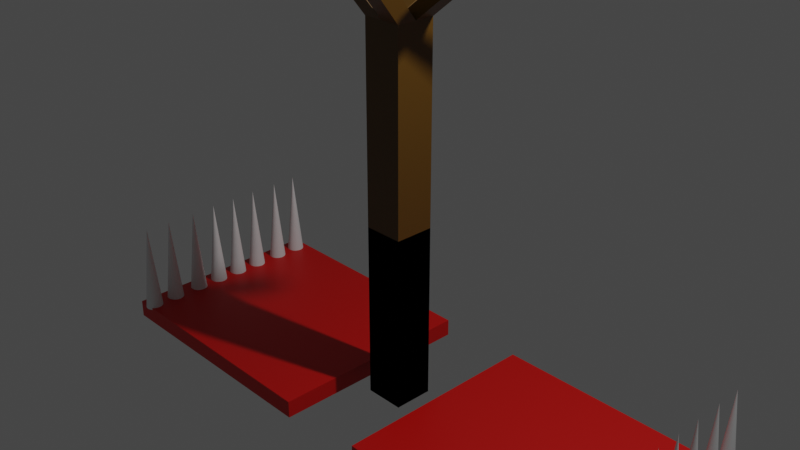 # Source: monster_tree.blend  (saved by Blender 2.91.10; exported with 4.5.12 LTS)
import bpy
from mathutils import Matrix  # noqa: F401  (used for matrix-valued properties, if any)

bpy.ops.wm.read_factory_settings(use_empty=True)
scene = bpy.context.scene
scene.name = 'Scene'

# ---- collections
col_collection = bpy.data.collections.new('Collection'); scene.collection.children.link(col_collection)

# ---- materials (node trees are filled in below, after node groups)
mat_material = bpy.data.materials.new('Material')
mat_material.alpha_threshold = 0.0
mat_material.use_transparent_shadow = False
mat_material.line_color = (0.0, 0.0, 0.0, 1.0)
mat_material_001 = bpy.data.materials.new('Material.001')
mat_material_001.use_transparent_shadow = False

# ---- material node trees
mat_material.use_nodes = True; mat_material.node_tree.nodes.clear()
_N = mat_material.node_tree.nodes; _L = mat_material.node_tree.links
n0 = _N.new('ShaderNodeOutputMaterial'); n0.name = 'Material Output'; n0.location = (300, 300)
n1 = _N.new('ShaderNodeBsdfPrincipled'); n1.name = 'Principled BSDF'; n1.location = (10, 300)
n1.distribution = 'GGX'
n1.subsurface_method = 'BURLEY'
n1.inputs[0].default_value = (0.1043, 0.04883, 0.004377, 1.0)
n1.inputs[2].default_value = 0.4
n1.inputs[3].default_value = 1.45
n1.inputs[27].default_value = (0.0, 0.0, 0.0, 1.0)
n1.inputs[28].default_value = 1.0
_L.new(n1.outputs[0], n0.inputs[0])
n0.is_active_output = True
mat_material_001.use_nodes = True; mat_material_001.node_tree.nodes.clear()
_N = mat_material_001.node_tree.nodes; _L = mat_material_001.node_tree.links
n0 = _N.new('ShaderNodeBsdfPrincipled'); n0.name = 'Principled BSDF'; n0.location = (10, 300)
n0.distribution = 'GGX'
n0.subsurface_method = 'BURLEY'
n0.inputs[0].default_value = (0.6146, 0.001951, 0.0, 1.0)
n0.inputs[3].default_value = 1.45
n0.inputs[27].default_value = (0.0, 0.0, 0.0, 1.0)
n0.inputs[28].default_value = 1.0
n1 = _N.new('ShaderNodeOutputMaterial'); n1.name = 'Material Output'; n1.location = (300, 300)
_L.new(n0.outputs[0], n1.inputs[0])
n1.is_active_output = True

# ---- world
world_world = bpy.data.worlds.new('World'); scene.world = world_world
world_world.use_nodes = True; world_world.node_tree.nodes.clear()
_N = world_world.node_tree.nodes; _L = world_world.node_tree.links
n0 = _N.new('ShaderNodeOutputWorld'); n0.name = 'World Output'; n0.location = (300, 300)
n1 = _N.new('ShaderNodeBackground'); n1.name = 'Background'; n1.location = (10, 300)
n1.inputs[0].default_value = (0.05088, 0.05088, 0.05088, 1.0)
_L.new(n1.outputs[0], n0.inputs[0])
n0.is_active_output = True
world_world.color = (0.05088, 0.05088, 0.05088)
world_world.use_sun_shadow = False
world_world.sun_shadow_jitter_overblur = 0.0

# ---- cameras
cam_camera = bpy.data.cameras.new('Camera')
cam_camera.clip_end = 100.0
cam_camera.ortho_scale = 7.314

# ---- lights
light_light = bpy.data.lights.new('Light', 'POINT')
light_light.transmission_factor = 0.0
light_light.energy = 1000.0
light_light.shadow_soft_size = 0.1
light_light.shadow_maximum_resolution = 0.006
light_light.use_absolute_resolution = True

# ---- meshes
me_cube = bpy.data.meshes.new('Cube')
me_cube.from_pydata([(1.0, 1.0, 1.0), (1.0, 1.0, -1.0), (1.0, -1.0, 1.0), (1.0, -1.0, -1.0), (-1.0, 1.0, 1.0), (-1.0, 1.0, -1.0), (-1.0, -1.0, 1.0), (-1.0, -1.0, -1.0), (-1.0, 0.0, -1.0), (1.0, 0.0, 1.0), (-1.0, 0.0, 1.0), (1.0, 0.0, -1.0), (0.0, 1.0, -1.0), (0.0, -1.0, 1.0), (0.0, -1.0, -1.0), (0.0, 1.0, 1.0), (0.4966, 1.0, -0.04802), (0.0, 0.0, 1.0), (2.071, -3.523, 1.395), (6.995, 1.207, 1.595), (1.071, -3.523, 1.395), (6.551, 1.207, 1.595), (6.551, 1.707, 1.595), (0.0, 0.5, -1.0), (0.0, 0.5, 1.0), (6.551, 0.7069, 1.595), (-1.77, 4.635, 1.177), (1.0, 0.5, 1.0), (-1.0, 0.5, -1.0), (-0.7704, 4.635, 1.177), (-2.468, -2.531, 1.387), (1.0, 0.5, -1.0), (-1.0, 0.5, 1.0), (-2.468, -1.531, 1.387), (2.071, -3.967, 1.395), (1.903, -3.971, 1.333), (0.903, -3.971, 1.333), (1.071, -3.967, 1.395), (6.995, 1.707, 1.595), (6.997, 1.647, 1.545), (6.997, 0.6472, 1.545), (6.995, 0.7069, 1.595), (-1.77, 5.079, 1.177), (-1.678, 5.08, 1.156), (-0.6781, 5.08, 1.156), (-0.7704, 5.079, 1.177), (-2.912, -2.531, 1.387), (-2.919, -2.191, 1.301), (-2.919, -1.191, 1.301), (-2.912, -1.531, 1.387), (6.997, 1.147, 1.545), (0.4966, -1.0, -1.0), (0.4966, 1.0, 1.0), (0.4966, 0.0, 1.0), (0.4966, 1.0, -1.0), (0.4966, -1.0, 1.0), (0.4966, 0.0, -1.0), (1.568, -3.523, 1.395), (0.4966, 0.5, -1.0), (1.568, -3.967, 1.395), (1.4, -3.971, 1.333), (-1.0, -0.5, -1.0), (1.0, -0.5, 1.0), (-1.0, -0.5, 1.0), (1.0, -0.5, -1.0), (1.0, 1.0, -0.04802), (0.0, -0.5, 1.0), (-2.468, -2.031, 1.387), (-2.912, -2.031, 1.387), (-2.919, -1.691, 1.301), (1.0, 0.5, -0.04802), (-0.5, 1.0, -1.0), (-0.5, -1.0, 1.0), (-1.0, 1.0, -0.04802), (-0.5, -1.0, -1.0), (-0.5, 1.0, 1.0), (-0.5, 0.0, 1.0), (-0.5, 0.5, -1.0), (-1.27, 4.635, 1.177), (-1.27, 5.079, 1.177), (-1.178, 5.08, 1.156), (-0.5, 1.0, -0.04802), (-0.8789, -5.182, 1.552), (-1.375, -5.182, 1.552), (-1.543, -5.186, 1.49), (-1.047, -5.186, 1.49), (4.441, -6.016, 1.4), (4.609, -6.013, 1.462), (3.938, -6.016, 1.4), (4.106, -6.013, 1.462), (9.291, 3.282, 1.731), (9.293, 3.223, 1.681), (9.291, 3.782, 1.731), (9.293, 3.723, 1.681), (9.869, -1.209, 1.736), (9.872, -1.268, 1.686), (9.872, -1.768, 1.686), (9.869, -1.709, 1.736), (-4.748, -3.772, 1.671), (-4.748, -4.272, 1.671), (-5.192, -4.272, 1.671), (-5.192, -3.772, 1.671), (-3.686, -0.542, 1.515), (-3.686, -0.04198, 1.515), (-3.242, -0.04198, 1.515), (-3.242, -0.542, 1.515), (-3.333, 5.816, 1.395), (-3.333, 6.26, 1.395), (-2.833, 5.816, 1.395), (-2.833, 6.26, 1.395), (1.159, 4.266, 1.69), (1.659, 4.266, 1.69), (1.159, 4.711, 1.69), (1.659, 4.711, 1.69), (-1.0, -0.5, -1.0), (-1.0, -1.0, -1.0), (0.4966, -1.0, -1.0), (1.0, -1.0, -1.0), (-1.0, 0.5, -1.0), (-1.0, 0.0, -1.0), (1.0, -0.5, -1.0), (1.0, 0.0, -1.0), (-0.5, -1.0, -1.0), (0.0, -1.0, -1.0), (0.4966, 0.0, -1.0), (0.0, 0.5, -1.0), (0.4966, 0.5, -1.0), (-0.5, 0.5, -1.0), (0.0, 1.0, -0.04802), (0.4966, 0.5, -0.04802), (0.0, 0.5, -0.04802), (-0.5, 0.5, -0.04802), (-1.0, 0.5, -0.04802), (1.0, 0.0, -0.04802), (0.4966, 0.0, -0.04802), (-1.0, -0.5, -0.04802), (-1.0, -1.0, -0.04802), (0.4966, -1.0, -0.04802), (1.0, -1.0, -0.04802), (-1.0, 0.5, -0.04802), (-1.0, 0.0, -0.04802), (1.0, -0.5, -0.04802), (1.0, 0.0, -0.04802), (-0.5, 0.0, -0.04802), (-0.5, -1.0, -0.04802), (0.0, -1.0, -0.04802), (0.4966, 0.0, -0.04802), (0.0, 0.0, -0.04802), (0.0, 0.5, -0.04802), (0.0, -0.5, -0.04802), (0.4966, 0.5, -0.04802), (-0.5, 0.5, -0.04802), (0.4966, -0.5, -0.04802), (-0.5, -0.5, -0.04802)], [], [(17, 76, 10, 48, 49, 33), (74, 72, 6, 7), (28, 32, 4, 5), (23, 58, 126, 125), (64, 62, 2, 3), (54, 52, 0, 1), (31, 27, 9, 11), (122, 115, 136, 144), (61, 63, 10, 8), (76, 17, 29, 78), (17, 53, 9, 40, 41, 25), (56, 11, 121, 124), (71, 75, 15, 12), (61, 8, 119, 114), (51, 55, 13, 14), (17, 66, 13, 36, 37, 20), (55, 2, 35, 60), (53, 17, 20, 57), (19, 21, 25, 41), (57, 20, 37, 59), (27, 0, 39, 50), (4, 32, 10, 26, 42, 43), (24, 17, 25, 21), (0, 52, 15, 22, 38, 39), (75, 4, 43, 80), (17, 24, 15, 44, 45, 29), (6, 72, 13, 30, 46, 47), (42, 26, 106, 107), (63, 6, 47, 69), (50, 39, 93, 91), (46, 30, 99, 100), (66, 17, 33, 67), (60, 59, 82, 85), (40, 50, 95, 96), (79, 45, 44, 80), (68, 49, 48, 69), (2, 62, 9, 18, 34, 35), (15, 24, 21, 22), (9, 27, 50, 40), (38, 22, 21, 19), (11, 56, 134, 133), (114, 119, 140, 135), (1, 0, 27, 31), (8, 10, 32, 28), (115, 114, 135, 136), (59, 60, 88, 89), (18, 57, 59, 34), (9, 53, 57, 18), (13, 55, 60, 36), (3, 2, 55, 51), (74, 7, 115, 122), (12, 15, 52, 54), (3, 51, 116, 117), (11, 64, 120, 121), (46, 68, 69, 47), (13, 66, 67, 30), (67, 33, 104, 105), (10, 63, 69, 48), (7, 61, 114, 115), (7, 6, 63, 61), (11, 9, 62, 64), (14, 74, 122, 123), (51, 14, 123, 116), (5, 71, 81, 73), (42, 79, 80, 43), (78, 29, 111, 110), (15, 75, 80, 44), (58, 56, 124, 126), (5, 4, 75, 71), (8, 28, 118, 119), (10, 76, 78, 26), (14, 13, 72, 74), (82, 83, 84, 85), (36, 60, 85, 84), (59, 37, 83, 82), (37, 36, 84, 83), (87, 89, 88, 86), (60, 35, 86, 88), (34, 59, 89, 87), (35, 34, 87, 86), (92, 90, 91, 93), (38, 19, 90, 92), (19, 50, 91, 90), (39, 38, 92, 93), (94, 97, 96, 95), (19, 41, 97, 94), (50, 19, 94, 95), (41, 40, 96, 97), (98, 101, 100, 99), (30, 67, 98, 99), (67, 68, 101, 98), (68, 46, 100, 101), (104, 103, 102, 105), (33, 49, 103, 104), (68, 67, 105, 102), (49, 68, 102, 103), (109, 107, 106, 108), (26, 78, 108, 106), (78, 79, 109, 108), (79, 42, 107, 109), (113, 112, 110, 111), (29, 45, 113, 111), (79, 78, 110, 112), (45, 79, 112, 113), (28, 5, 73, 132), (54, 1, 65, 16), (126, 124, 146, 150), (123, 122, 144, 145), (31, 11, 133, 70), (124, 121, 142, 146), (56, 58, 129, 134), (71, 12, 128, 81), (12, 54, 16, 128), (118, 127, 151, 139), (121, 120, 141, 142), (77, 23, 125, 127), (28, 77, 127, 118), (64, 3, 117, 120), (129, 70, 133, 134), (81, 128, 130, 131), (16, 65, 70, 129), (128, 16, 129, 130), (73, 81, 131, 132), (152, 141, 138, 137), (151, 148, 147, 143), (153, 149, 145, 144), (148, 150, 146, 147), (149, 152, 137, 145), (147, 146, 152, 149), (143, 147, 149, 153), (146, 142, 141, 152), (140, 143, 153, 135), (135, 153, 144, 136), (139, 151, 143, 140), (117, 116, 137, 138), (120, 117, 138, 141), (116, 123, 145, 137), (58, 23, 130, 129), (127, 125, 148, 151), (119, 118, 139, 140), (1, 31, 70, 65), (23, 77, 131, 130), (125, 126, 150, 148), (77, 28, 132, 131)])
_uv = me_cube.uv_layers.new(name='UVMap')
_uv.uv.foreach_set('vector', [0.75, 0.625, 0.8125, 0.625, 0.875, 0.625, 0.875, 0.625, 0.8055, 0.625, 0.75, 0.625, 0.375, 0.9375, 0.625, 0.9375, 0.625, 1.0, 0.375, 1.0, 0.375, 0.1875, 0.625, 0.1875, 0.625, 0.25, 0.375, 0.25, 0.25, 0.5625, 0.3121, 0.5625, 0.3121, 0.5625, 0.25, 0.5625, 0.375, 0.6875, 0.625, 0.6875, 0.625, 0.75, 0.375, 0.75, 0.375, 0.4371, 0.625, 0.4371, 0.625, 0.5, 0.375, 0.5, 0.375, 0.5625, 0.625, 0.5625, 0.625, 0.625, 0.375, 0.625, 0.375, 0.9375, 0.375, 1.0, 0.375, 1.0, 0.375, 0.9375, 0.375, 0.0625, 0.625, 0.0625, 0.625, 0.125, 0.375, 0.125, 0.8125, 0.625, 0.75, 0.625, 0.75, 0.625, 0.8125, 0.625, 0.75, 0.625, 0.6879, 0.625, 0.625, 0.625, 0.625, 0.625, 0.6945, 0.625, 0.75, 0.625, 0.3121, 0.625, 0.375, 0.625, 0.375, 0.625, 0.3121, 0.625, 0.375, 0.3125, 0.625, 0.3125, 0.625, 0.375, 0.375, 0.375, 0.375, 0.0625, 0.375, 0.125, 0.375, 0.125, 0.375, 0.0625, 0.375, 0.8129, 0.625, 0.8129, 0.625, 0.875, 0.375, 0.875, 0.75, 0.625, 0.75, 0.6875, 0.75, 0.75, 0.75, 0.75, 0.75, 0.6805, 0.75, 0.625, 0.625, 0.8129, 0.625, 0.75, 0.625, 0.75, 0.625, 0.8129, 0.6879, 0.625, 0.75, 0.625, 0.75, 0.625, 0.6879, 0.625, 0.6945, 0.5625, 0.75, 0.5625, 0.75, 0.625, 0.6945, 0.625, 0.6879, 0.625, 0.75, 0.625, 0.75, 0.6805, 0.6879, 0.6805, 0.625, 0.5625, 0.625, 0.5, 0.625, 0.5, 0.625, 0.5625, 0.625, 0.25, 0.625, 0.1875, 0.625, 0.125, 0.625, 0.125, 0.625, 0.1805, 0.625, 0.25, 0.75, 0.5625, 0.75, 0.625, 0.75, 0.625, 0.75, 0.5625, 0.625, 0.5, 0.625, 0.4371, 0.625, 0.375, 0.625, 0.375, 0.625, 0.4305, 0.625, 0.5, 0.625, 0.3125, 0.625, 0.25, 0.625, 0.25, 0.625, 0.3125, 0.75, 0.625, 0.75, 0.5625, 0.75, 0.5, 0.75, 0.5, 0.75, 0.5695, 0.75, 0.625, 0.625, 1.0, 0.625, 0.9375, 0.625, 0.875, 0.625, 0.875, 0.625, 0.9305, 0.625, 1.0, 0.625, 0.1805, 0.625, 0.125, 0.625, 0.125, 0.625, 0.1805, 0.625, 0.0625, 0.625, 0.0, 0.625, 0.0, 0.625, 0.0625, 0.625, 0.5625, 0.625, 0.5, 0.625, 0.5, 0.625, 0.5625, 0.625, 0.9305, 0.625, 0.875, 0.625, 0.875, 0.625, 0.9305, 0.75, 0.6875, 0.75, 0.625, 0.75, 0.625, 0.75, 0.6875, 0.625, 0.8129, 0.625, 0.8129, 0.625, 0.8129, 0.625, 0.8129, 0.625, 0.625, 0.625, 0.5625, 0.625, 0.5625, 0.625, 0.625, 0.625, 0.3125, 0.625, 0.375, 0.625, 0.375, 0.625, 0.3125, 0.625, 0.0625, 0.625, 0.125, 0.625, 0.125, 0.625, 0.0625, 0.625, 0.75, 0.625, 0.6875, 0.625, 0.625, 0.625, 0.625, 0.625, 0.6805, 0.625, 0.75, 0.75, 0.5, 0.75, 0.5625, 0.75, 0.5625, 0.75, 0.5, 0.625, 0.625, 0.625, 0.5625, 0.625, 0.5625, 0.625, 0.625, 0.6945, 0.5, 0.75, 0.5, 0.75, 0.5625, 0.6945, 0.5625, 0.375, 0.625, 0.3121, 0.625, 0.3121, 0.625, 0.375, 0.625, 0.375, 0.0625, 0.375, 0.125, 0.375, 0.125, 0.375, 0.0625, 0.375, 0.5, 0.625, 0.5, 0.625, 0.5625, 0.375, 0.5625, 0.375, 0.125, 0.625, 0.125, 0.625, 0.1875, 0.375, 0.1875, 0.375, 0.0, 0.375, 0.0625, 0.375, 0.0625, 0.375, 0.0, 0.625, 0.8129, 0.625, 0.8129, 0.625, 0.8129, 0.625, 0.8129, 0.625, 0.625, 0.6879, 0.625, 0.6879, 0.6805, 0.625, 0.6805, 0.625, 0.625, 0.6879, 0.625, 0.6879, 0.625, 0.625, 0.625, 0.625, 0.875, 0.625, 0.8129, 0.625, 0.8129, 0.625, 0.875, 0.375, 0.75, 0.625, 0.75, 0.625, 0.8129, 0.375, 0.8129, 0.375, 0.9375, 0.375, 1.0, 0.375, 1.0, 0.375, 0.9375, 0.375, 0.375, 0.625, 0.375, 0.625, 0.4371, 0.375, 0.4371, 0.375, 0.75, 0.375, 0.8129, 0.375, 0.8129, 0.375, 0.75, 0.375, 0.625, 0.375, 0.6875, 0.375, 0.6875, 0.375, 0.625, 0.625, 0.0, 0.625, 0.0625, 0.625, 0.0625, 0.625, 0.0, 0.75, 0.75, 0.75, 0.6875, 0.75, 0.6875, 0.75, 0.75, 0.75, 0.6875, 0.75, 0.625, 0.75, 0.625, 0.75, 0.6875, 0.625, 0.125, 0.625, 0.0625, 0.625, 0.0625, 0.625, 0.125, 0.375, 0.0, 0.375, 0.0625, 0.375, 0.0625, 0.375, 0.0, 0.375, 0.0, 0.625, 0.0, 0.625, 0.0625, 0.375, 0.0625, 0.375, 0.625, 0.625, 0.625, 0.625, 0.6875, 0.375, 0.6875, 0.375, 0.875, 0.375, 0.9375, 0.375, 0.9375, 0.375, 0.875, 0.375, 0.8129, 0.375, 0.875, 0.375, 0.875, 0.375, 0.8129, 0.375, 0.25, 0.375, 0.3125, 0.375, 0.3125, 0.375, 0.25, 0.625, 0.25, 0.625, 0.3125, 0.625, 0.3125, 0.625, 0.25, 0.8125, 0.625, 0.75, 0.625, 0.75, 0.625, 0.8125, 0.625, 0.625, 0.375, 0.625, 0.3125, 0.625, 0.3125, 0.625, 0.375, 0.3121, 0.5625, 0.3121, 0.625, 0.3121, 0.625, 0.3121, 0.5625, 0.375, 0.25, 0.625, 0.25, 0.625, 0.3125, 0.375, 0.3125, 0.375, 0.125, 0.375, 0.1875, 0.375, 0.1875, 0.375, 0.125, 0.875, 0.625, 0.8125, 0.625, 0.8125, 0.625, 0.875, 0.625, 0.375, 0.875, 0.625, 0.875, 0.625, 0.9375, 0.375, 0.9375, 0.625, 0.8129, 0.625, 0.875, 0.625, 0.875, 0.625, 0.8129, 0.625, 0.875, 0.625, 0.8129, 0.625, 0.8129, 0.625, 0.875, 0.6879, 0.6805, 0.75, 0.6805, 0.75, 0.6805, 0.6879, 0.6805, 0.75, 0.6805, 0.75, 0.75, 0.75, 0.75, 0.75, 0.6805, 0.625, 0.75, 0.625, 0.8129, 0.625, 0.8129, 0.625, 0.75, 0.625, 0.8129, 0.625, 0.75, 0.625, 0.75, 0.625, 0.8129, 0.625, 0.6805, 0.6879, 0.6805, 0.6879, 0.6805, 0.625, 0.6805, 0.625, 0.75, 0.625, 0.6805, 0.625, 0.6805, 0.625, 0.75, 0.6945, 0.5, 0.6945, 0.5625, 0.625, 0.5625, 0.625, 0.5, 0.6945, 0.5, 0.6945, 0.5625, 0.6945, 0.5625, 0.6945, 0.5, 0.6945, 0.5625, 0.625, 0.5625, 0.625, 0.5625, 0.6945, 0.5625, 0.625, 0.5, 0.625, 0.4305, 0.625, 0.4305, 0.625, 0.5, 0.6945, 0.5625, 0.6945, 0.625, 0.625, 0.625, 0.625, 0.5625, 0.6945, 0.5625, 0.6945, 0.625, 0.6945, 0.625, 0.6945, 0.5625, 0.625, 0.5625, 0.6945, 0.5625, 0.6945, 0.5625, 0.625, 0.5625, 0.6945, 0.625, 0.625, 0.625, 0.625, 0.625, 0.6945, 0.625, 0.75, 0.6875, 0.8055, 0.6875, 0.8055, 0.75, 0.75, 0.75, 0.75, 0.75, 0.75, 0.6875, 0.75, 0.6875, 0.75, 0.75, 0.75, 0.6875, 0.8055, 0.6875, 0.8055, 0.6875, 0.75, 0.6875, 0.625, 0.0625, 0.625, 0.0, 0.625, 0.0, 0.625, 0.0625, 0.75, 0.625, 0.8055, 0.625, 0.8055, 0.6875, 0.75, 0.6875, 0.75, 0.625, 0.8055, 0.625, 0.8055, 0.625, 0.75, 0.625, 0.8055, 0.6875, 0.75, 0.6875, 0.75, 0.6875, 0.8055, 0.6875, 0.625, 0.125, 0.625, 0.0625, 0.625, 0.0625, 0.625, 0.125, 0.8125, 0.5695, 0.875, 0.5695, 0.875, 0.625, 0.8125, 0.625, 0.875, 0.625, 0.8125, 0.625, 0.8125, 0.625, 0.875, 0.625, 0.8125, 0.625, 0.8125, 0.5695, 0.8125, 0.5695, 0.8125, 0.625, 0.625, 0.3125, 0.625, 0.25, 0.625, 0.25, 0.625, 0.3125, 0.75, 0.5695, 0.8125, 0.5695, 0.8125, 0.625, 0.75, 0.625, 0.75, 0.625, 0.75, 0.5695, 0.75, 0.5695, 0.75, 0.625, 0.8125, 0.5695, 0.8125, 0.625, 0.8125, 0.625, 0.8125, 0.5695, 0.625, 0.375, 0.625, 0.3125, 0.625, 0.3125, 0.625, 0.375, 0.375, 0.1875, 0.375, 0.25, 0.375, 0.25, 0.375, 0.1875, 0.375, 0.4371, 0.375, 0.5, 0.375, 0.5, 0.375, 0.4371, 0.3121, 0.5625, 0.3121, 0.625, 0.3121, 0.625, 0.3121, 0.5625, 0.375, 0.875, 0.375, 0.9375, 0.375, 0.9375, 0.375, 0.875, 0.375, 0.5625, 0.375, 0.625, 0.375, 0.625, 0.375, 0.5625, 0.3121, 0.625, 0.375, 0.625, 0.375, 0.625, 0.3121, 0.625, 0.3121, 0.625, 0.3121, 0.5625, 0.3121, 0.5625, 0.3121, 0.625, 0.375, 0.3125, 0.375, 0.375, 0.375, 0.375, 0.375, 0.3125, 0.375, 0.375, 0.375, 0.4371, 0.375, 0.4371, 0.375, 0.375, 0.125, 0.5625, 0.1875, 0.5625, 0.1875, 0.5625, 0.125, 0.5625, 0.375, 0.625, 0.375, 0.6875, 0.375, 0.6875, 0.375, 0.625, 0.1875, 0.5625, 0.25, 0.5625, 0.25, 0.5625, 0.1875, 0.5625, 0.125, 0.5625, 0.1875, 0.5625, 0.1875, 0.5625, 0.125, 0.5625, 0.375, 0.6875, 0.375, 0.75, 0.375, 0.75, 0.375, 0.6875, 0.3121, 0.5625, 0.375, 0.5625, 0.375, 0.625, 0.3121, 0.625, 0.1875, 0.5, 0.25, 0.5, 0.25, 0.5625, 0.1875, 0.5625, 0.3121, 0.5, 0.375, 0.5, 0.375, 0.5625, 0.3121, 0.5625, 0.25, 0.5, 0.3121, 0.5, 0.3121, 0.5625, 0.25, 0.5625, 0.125, 0.5, 0.1875, 0.5, 0.1875, 0.5625, 0.125, 0.5625, 0.3121, 0.6875, 0.375, 0.6875, 0.375, 0.75, 0.3121, 0.75, 0.1875, 0.5625, 0.25, 0.5625, 0.25, 0.625, 0.1875, 0.625, 0.1875, 0.6875, 0.25, 0.6875, 0.25, 0.75, 0.1875, 0.75, 0.25, 0.5625, 0.3121, 0.5625, 0.3121, 0.625, 0.25, 0.625, 0.25, 0.6875, 0.3121, 0.6875, 0.3121, 0.75, 0.25, 0.75, 0.25, 0.625, 0.3121, 0.625, 0.3121, 0.6875, 0.25, 0.6875, 0.1875, 0.625, 0.25, 0.625, 0.25, 0.6875, 0.1875, 0.6875, 0.3121, 0.625, 0.375, 0.625, 0.375, 0.6875, 0.3121, 0.6875, 0.125, 0.625, 0.1875, 0.625, 0.1875, 0.6875, 0.125, 0.6875, 0.125, 0.6875, 0.1875, 0.6875, 0.1875, 0.75, 0.125, 0.75, 0.125, 0.5625, 0.1875, 0.5625, 0.1875, 0.625, 0.125, 0.625, 0.375, 0.75, 0.375, 0.8129, 0.375, 0.8129, 0.375, 0.75, 0.375, 0.6875, 0.375, 0.75, 0.375, 0.75, 0.375, 0.6875, 0.375, 0.8129, 0.375, 0.875, 0.375, 0.875, 0.375, 0.8129, 0.3121, 0.5625, 0.25, 0.5625, 0.25, 0.5625, 0.3121, 0.5625, 0.1875, 0.5625, 0.25, 0.5625, 0.25, 0.5625, 0.1875, 0.5625, 0.375, 0.125, 0.375, 0.1875, 0.375, 0.1875, 0.375, 0.125, 0.375, 0.5, 0.375, 0.5625, 0.375, 0.5625, 0.375, 0.5, 0.25, 0.5625, 0.1875, 0.5625, 0.1875, 0.5625, 0.25, 0.5625, 0.25, 0.5625, 0.3121, 0.5625, 0.3121, 0.5625, 0.25, 0.5625, 0.1875, 0.5625, 0.125, 0.5625, 0.125, 0.5625, 0.1875, 0.5625])
me_cube.materials.append(mat_material)
me_cube.use_remesh_preserve_volume = False
me_cube.use_remesh_preserve_attributes = False
me_cube.use_mirror_vertex_groups = False
me_cube.update()
me_cone = bpy.data.meshes.new('Cone')
me_cone.from_pydata([(-31.75, -1.76, -0.02973), (-31.56, -1.78, -0.02973), (-31.37, -1.837, -0.02973), (-31.2, -1.929, -0.02973), (-31.04, -2.053, -0.02973), (-30.92, -2.205, -0.02973), (-30.83, -2.378, -0.02973), (-30.77, -2.565, -0.02973), (-30.75, -2.76, -0.02973), (-30.77, -2.955, -0.02973), (-30.83, -3.143, -0.02973), (-30.92, -3.316, -0.02973), (-31.04, -3.468, -0.02973), (-31.2, -3.592, -0.02973), (-31.37, -3.684, -0.02973), (-31.56, -3.741, -0.02973), (-31.75, -3.76, -0.02973), (-31.95, -3.741, -0.02973), (-32.13, -3.684, -0.02973), (-32.31, -3.592, -0.02973), (-32.46, -3.468, -0.02973), (-32.58, -3.316, -0.02973), (-32.67, -3.143, -0.02973), (-32.73, -2.955, -0.02973), (-32.75, -2.76, -0.02973), (-32.73, -2.565, -0.02973), (-32.67, -2.378, -0.02973), (-32.58, -2.205, -0.02973), (-32.46, -2.053, -0.02973), (-32.31, -1.929, -0.02973), (-32.13, -1.837, -0.02973), (-31.95, -1.78, -0.02973), (-31.75, -2.76, 1.97)], [], [(0, 32, 1), (1, 32, 2), (2, 32, 3), (3, 32, 4), (4, 32, 5), (5, 32, 6), (6, 32, 7), (7, 32, 8), (8, 32, 9), (9, 32, 10), (10, 32, 11), (11, 32, 12), (12, 32, 13), (13, 32, 14), (14, 32, 15), (15, 32, 16), (16, 32, 17), (17, 32, 18), (18, 32, 19), (19, 32, 20), (20, 32, 21), (21, 32, 22), (22, 32, 23), (23, 32, 24), (24, 32, 25), (25, 32, 26), (26, 32, 27), (27, 32, 28), (28, 32, 29), (29, 32, 30), (0, 1, 2, 3, 4, 5, 6, 7, 8, 9, 10, 11, 12, 13, 14, 15, 16, 17, 18, 19, 20, 21, 22, 23, 24, 25, 26, 27, 28, 29, 30, 31), (30, 32, 31), (31, 32, 0)])
_uv = me_cone.uv_layers.new(name='UVMap')
_uv.uv.foreach_set('vector', [0.25, 0.49, 0.25, 0.25, 0.2968, 0.4854, 0.2968, 0.4854, 0.25, 0.25, 0.3418, 0.4717, 0.3418, 0.4717, 0.25, 0.25, 0.3833, 0.4496, 0.3833, 0.4496, 0.25, 0.25, 0.4197, 0.4197, 0.4197, 0.4197, 0.25, 0.25, 0.4496, 0.3833, 0.4496, 0.3833, 0.25, 0.25, 0.4717, 0.3418, 0.4717, 0.3418, 0.25, 0.25, 0.4854, 0.2968, 0.4854, 0.2968, 0.25, 0.25, 0.49, 0.25, 0.49, 0.25, 0.25, 0.25, 0.4854, 0.2032, 0.4854, 0.2032, 0.25, 0.25, 0.4717, 0.1582, 0.4717, 0.1582, 0.25, 0.25, 0.4496, 0.1167, 0.4496, 0.1167, 0.25, 0.25, 0.4197, 0.08029, 0.4197, 0.08029, 0.25, 0.25, 0.3833, 0.05045, 0.3833, 0.05045, 0.25, 0.25, 0.3418, 0.02827, 0.3418, 0.02827, 0.25, 0.25, 0.2968, 0.01461, 0.2968, 0.01461, 0.25, 0.25, 0.25, 0.01, 0.25, 0.01, 0.25, 0.25, 0.2032, 0.01461, 0.2032, 0.01461, 0.25, 0.25, 0.1582, 0.02827, 0.1582, 0.02827, 0.25, 0.25, 0.1167, 0.05045, 0.1167, 0.05045, 0.25, 0.25, 0.08029, 0.08029, 0.08029, 0.08029, 0.25, 0.25, 0.05045, 0.1167, 0.05045, 0.1167, 0.25, 0.25, 0.02827, 0.1582, 0.02827, 0.1582, 0.25, 0.25, 0.01461, 0.2032, 0.01461, 0.2032, 0.25, 0.25, 0.01, 0.25, 0.01, 0.25, 0.25, 0.25, 0.01461, 0.2968, 0.01461, 0.2968, 0.25, 0.25, 0.02827, 0.3418, 0.02827, 0.3418, 0.25, 0.25, 0.05045, 0.3833, 0.05045, 0.3833, 0.25, 0.25, 0.08029, 0.4197, 0.08029, 0.4197, 0.25, 0.25, 0.1167, 0.4496, 0.1167, 0.4496, 0.25, 0.25, 0.1582, 0.4717, 0.75, 0.49, 0.7968, 0.4854, 0.8418, 0.4717, 0.8833, 0.4496, 0.9197, 0.4197, 0.9496, 0.3833, 0.9717, 0.3418, 0.9854, 0.2968, 0.99, 0.25, 0.9854, 0.2032, 0.9717, 0.1582, 0.9496, 0.1167, 0.9197, 0.08029, 0.8833, 0.05045, 0.8418, 0.02827, 0.7968, 0.01461, 0.75, 0.01, 0.7032, 0.01461, 0.6582, 0.02827, 0.6167, 0.05045, 0.5803, 0.08029, 0.5504, 0.1167, 0.5283, 0.1582, 0.5146, 0.2032, 0.51, 0.25, 0.5146, 0.2968, 0.5283, 0.3418, 0.5504, 0.3833, 0.5803, 0.4197, 0.6167, 0.4496, 0.6582, 0.4717, 0.7032, 0.4854, 0.1582, 0.4717, 0.25, 0.25, 0.2032, 0.4854, 0.2032, 0.4854, 0.25, 0.25, 0.25, 0.49])
me_cone.use_remesh_fix_poles = True
me_cone.use_remesh_preserve_attributes = False
me_cone.use_mirror_vertex_groups = False
me_cone.update()
me_cone_001 = bpy.data.meshes.new('Cone.001')
me_cone_001.from_pydata([(-31.75, 1.158, -0.02973), (-31.56, 1.139, -0.02973), (-31.37, 1.082, -0.02973), (-31.2, 0.9895, -0.02973), (-31.04, 0.8651, -0.02973), (-30.92, 0.7136, -0.02973), (-30.83, 0.5407, -0.02973), (-30.77, 0.3531, -0.02973), (-30.75, 0.158, -0.02973), (-30.77, -0.03707, -0.02973), (-30.83, -0.2247, -0.02973), (-30.92, -0.3976, -0.02973), (-31.04, -0.5491, -0.02973), (-31.2, -0.6734, -0.02973), (-31.37, -0.7659, -0.02973), (-31.56, -0.8228, -0.02973), (-31.75, -0.842, -0.02973), (-31.95, -0.8228, -0.02973), (-32.13, -0.7659, -0.02973), (-32.31, -0.6734, -0.02973), (-32.46, -0.5491, -0.02973), (-32.58, -0.3975, -0.02973), (-32.67, -0.2247, -0.02973), (-32.73, -0.03707, -0.02973), (-32.75, 0.158, -0.02973), (-32.73, 0.3531, -0.02973), (-32.67, 0.5407, -0.02973), (-32.58, 0.7136, -0.02973), (-32.46, 0.8651, -0.02973), (-32.31, 0.9895, -0.02973), (-32.13, 1.082, -0.02973), (-31.95, 1.139, -0.02973), (-31.75, 0.158, 1.97)], [], [(0, 32, 1), (1, 32, 2), (2, 32, 3), (3, 32, 4), (4, 32, 5), (5, 32, 6), (6, 32, 7), (7, 32, 8), (8, 32, 9), (9, 32, 10), (10, 32, 11), (11, 32, 12), (12, 32, 13), (13, 32, 14), (14, 32, 15), (15, 32, 16), (16, 32, 17), (17, 32, 18), (18, 32, 19), (19, 32, 20), (20, 32, 21), (21, 32, 22), (22, 32, 23), (23, 32, 24), (24, 32, 25), (25, 32, 26), (26, 32, 27), (27, 32, 28), (28, 32, 29), (29, 32, 30), (0, 1, 2, 3, 4, 5, 6, 7, 8, 9, 10, 11, 12, 13, 14, 15, 16, 17, 18, 19, 20, 21, 22, 23, 24, 25, 26, 27, 28, 29, 30, 31), (30, 32, 31), (31, 32, 0)])
_uv = me_cone_001.uv_layers.new(name='UVMap')
_uv.uv.foreach_set('vector', [0.25, 0.49, 0.25, 0.25, 0.2968, 0.4854, 0.2968, 0.4854, 0.25, 0.25, 0.3418, 0.4717, 0.3418, 0.4717, 0.25, 0.25, 0.3833, 0.4496, 0.3833, 0.4496, 0.25, 0.25, 0.4197, 0.4197, 0.4197, 0.4197, 0.25, 0.25, 0.4496, 0.3833, 0.4496, 0.3833, 0.25, 0.25, 0.4717, 0.3418, 0.4717, 0.3418, 0.25, 0.25, 0.4854, 0.2968, 0.4854, 0.2968, 0.25, 0.25, 0.49, 0.25, 0.49, 0.25, 0.25, 0.25, 0.4854, 0.2032, 0.4854, 0.2032, 0.25, 0.25, 0.4717, 0.1582, 0.4717, 0.1582, 0.25, 0.25, 0.4496, 0.1167, 0.4496, 0.1167, 0.25, 0.25, 0.4197, 0.08029, 0.4197, 0.08029, 0.25, 0.25, 0.3833, 0.05045, 0.3833, 0.05045, 0.25, 0.25, 0.3418, 0.02827, 0.3418, 0.02827, 0.25, 0.25, 0.2968, 0.01461, 0.2968, 0.01461, 0.25, 0.25, 0.25, 0.01, 0.25, 0.01, 0.25, 0.25, 0.2032, 0.01461, 0.2032, 0.01461, 0.25, 0.25, 0.1582, 0.02827, 0.1582, 0.02827, 0.25, 0.25, 0.1167, 0.05045, 0.1167, 0.05045, 0.25, 0.25, 0.08029, 0.08029, 0.08029, 0.08029, 0.25, 0.25, 0.05045, 0.1167, 0.05045, 0.1167, 0.25, 0.25, 0.02827, 0.1582, 0.02827, 0.1582, 0.25, 0.25, 0.01461, 0.2032, 0.01461, 0.2032, 0.25, 0.25, 0.01, 0.25, 0.01, 0.25, 0.25, 0.25, 0.01461, 0.2968, 0.01461, 0.2968, 0.25, 0.25, 0.02827, 0.3418, 0.02827, 0.3418, 0.25, 0.25, 0.05045, 0.3833, 0.05045, 0.3833, 0.25, 0.25, 0.08029, 0.4197, 0.08029, 0.4197, 0.25, 0.25, 0.1167, 0.4496, 0.1167, 0.4496, 0.25, 0.25, 0.1582, 0.4717, 0.75, 0.49, 0.7968, 0.4854, 0.8418, 0.4717, 0.8833, 0.4496, 0.9197, 0.4197, 0.9496, 0.3833, 0.9717, 0.3418, 0.9854, 0.2968, 0.99, 0.25, 0.9854, 0.2032, 0.9717, 0.1582, 0.9496, 0.1167, 0.9197, 0.08029, 0.8833, 0.05045, 0.8418, 0.02827, 0.7968, 0.01461, 0.75, 0.01, 0.7032, 0.01461, 0.6582, 0.02827, 0.6167, 0.05045, 0.5803, 0.08029, 0.5504, 0.1167, 0.5283, 0.1582, 0.5146, 0.2032, 0.51, 0.25, 0.5146, 0.2968, 0.5283, 0.3418, 0.5504, 0.3833, 0.5803, 0.4197, 0.6167, 0.4496, 0.6582, 0.4717, 0.7032, 0.4854, 0.1582, 0.4717, 0.25, 0.25, 0.2032, 0.4854, 0.2032, 0.4854, 0.25, 0.25, 0.25, 0.49])
me_cone_001.use_remesh_fix_poles = True
me_cone_001.use_remesh_preserve_attributes = False
me_cone_001.use_mirror_vertex_groups = False
me_cone_001.update()
me_cone_003 = bpy.data.meshes.new('Cone.003')
me_cone_003.from_pydata([(-31.75, 4.03, -0.02973), (-31.56, 4.011, -0.02973), (-31.37, 3.954, -0.02973), (-31.2, 3.862, -0.02973), (-31.04, 3.737, -0.02973), (-30.92, 3.586, -0.02973), (-30.83, 3.413, -0.02973), (-30.77, 3.225, -0.02973), (-30.75, 3.03, -0.02973), (-30.77, 2.835, -0.02973), (-30.83, 2.648, -0.02973), (-30.92, 2.475, -0.02973), (-31.04, 2.323, -0.02973), (-31.2, 2.199, -0.02973), (-31.37, 2.106, -0.02973), (-31.56, 2.05, -0.02973), (-31.75, 2.03, -0.02973), (-31.95, 2.05, -0.02973), (-32.13, 2.106, -0.02973), (-32.31, 2.199, -0.02973), (-32.46, 2.323, -0.02973), (-32.58, 2.475, -0.02973), (-32.67, 2.648, -0.02973), (-32.73, 2.835, -0.02973), (-32.75, 3.03, -0.02973), (-32.73, 3.225, -0.02973), (-32.67, 3.413, -0.02973), (-32.58, 3.586, -0.02973), (-32.46, 3.737, -0.02973), (-32.31, 3.862, -0.02973), (-32.13, 3.954, -0.02973), (-31.95, 4.011, -0.02973), (-31.75, 3.03, 1.97)], [], [(0, 32, 1), (1, 32, 2), (2, 32, 3), (3, 32, 4), (4, 32, 5), (5, 32, 6), (6, 32, 7), (7, 32, 8), (8, 32, 9), (9, 32, 10), (10, 32, 11), (11, 32, 12), (12, 32, 13), (13, 32, 14), (14, 32, 15), (15, 32, 16), (16, 32, 17), (17, 32, 18), (18, 32, 19), (19, 32, 20), (20, 32, 21), (21, 32, 22), (22, 32, 23), (23, 32, 24), (24, 32, 25), (25, 32, 26), (26, 32, 27), (27, 32, 28), (28, 32, 29), (29, 32, 30), (0, 1, 2, 3, 4, 5, 6, 7, 8, 9, 10, 11, 12, 13, 14, 15, 16, 17, 18, 19, 20, 21, 22, 23, 24, 25, 26, 27, 28, 29, 30, 31), (30, 32, 31), (31, 32, 0)])
_uv = me_cone_003.uv_layers.new(name='UVMap')
_uv.uv.foreach_set('vector', [0.25, 0.49, 0.25, 0.25, 0.2968, 0.4854, 0.2968, 0.4854, 0.25, 0.25, 0.3418, 0.4717, 0.3418, 0.4717, 0.25, 0.25, 0.3833, 0.4496, 0.3833, 0.4496, 0.25, 0.25, 0.4197, 0.4197, 0.4197, 0.4197, 0.25, 0.25, 0.4496, 0.3833, 0.4496, 0.3833, 0.25, 0.25, 0.4717, 0.3418, 0.4717, 0.3418, 0.25, 0.25, 0.4854, 0.2968, 0.4854, 0.2968, 0.25, 0.25, 0.49, 0.25, 0.49, 0.25, 0.25, 0.25, 0.4854, 0.2032, 0.4854, 0.2032, 0.25, 0.25, 0.4717, 0.1582, 0.4717, 0.1582, 0.25, 0.25, 0.4496, 0.1167, 0.4496, 0.1167, 0.25, 0.25, 0.4197, 0.08029, 0.4197, 0.08029, 0.25, 0.25, 0.3833, 0.05045, 0.3833, 0.05045, 0.25, 0.25, 0.3418, 0.02827, 0.3418, 0.02827, 0.25, 0.25, 0.2968, 0.01461, 0.2968, 0.01461, 0.25, 0.25, 0.25, 0.01, 0.25, 0.01, 0.25, 0.25, 0.2032, 0.01461, 0.2032, 0.01461, 0.25, 0.25, 0.1582, 0.02827, 0.1582, 0.02827, 0.25, 0.25, 0.1167, 0.05045, 0.1167, 0.05045, 0.25, 0.25, 0.08029, 0.08029, 0.08029, 0.08029, 0.25, 0.25, 0.05045, 0.1167, 0.05045, 0.1167, 0.25, 0.25, 0.02827, 0.1582, 0.02827, 0.1582, 0.25, 0.25, 0.01461, 0.2032, 0.01461, 0.2032, 0.25, 0.25, 0.01, 0.25, 0.01, 0.25, 0.25, 0.25, 0.01461, 0.2968, 0.01461, 0.2968, 0.25, 0.25, 0.02827, 0.3418, 0.02827, 0.3418, 0.25, 0.25, 0.05045, 0.3833, 0.05045, 0.3833, 0.25, 0.25, 0.08029, 0.4197, 0.08029, 0.4197, 0.25, 0.25, 0.1167, 0.4496, 0.1167, 0.4496, 0.25, 0.25, 0.1582, 0.4717, 0.75, 0.49, 0.7968, 0.4854, 0.8418, 0.4717, 0.8833, 0.4496, 0.9197, 0.4197, 0.9496, 0.3833, 0.9717, 0.3418, 0.9854, 0.2968, 0.99, 0.25, 0.9854, 0.2032, 0.9717, 0.1582, 0.9496, 0.1167, 0.9197, 0.08029, 0.8833, 0.05045, 0.8418, 0.02827, 0.7968, 0.01461, 0.75, 0.01, 0.7032, 0.01461, 0.6582, 0.02827, 0.6167, 0.05045, 0.5803, 0.08029, 0.5504, 0.1167, 0.5283, 0.1582, 0.5146, 0.2032, 0.51, 0.25, 0.5146, 0.2968, 0.5283, 0.3418, 0.5504, 0.3833, 0.5803, 0.4197, 0.6167, 0.4496, 0.6582, 0.4717, 0.7032, 0.4854, 0.1582, 0.4717, 0.25, 0.25, 0.2032, 0.4854, 0.2032, 0.4854, 0.25, 0.25, 0.25, 0.49])
me_cone_003.use_remesh_fix_poles = True
me_cone_003.use_remesh_preserve_attributes = False
me_cone_003.use_mirror_vertex_groups = False
me_cone_003.update()
me_cone_002 = bpy.data.meshes.new('Cone.002')
me_cone_002.from_pydata([(-31.75, 6.949, -0.02973), (-31.56, 6.93, -0.02973), (-31.37, 6.873, -0.02973), (-31.2, 6.78, -0.02973), (-31.04, 6.656, -0.02973), (-30.92, 6.504, -0.02973), (-30.83, 6.331, -0.02973), (-30.77, 6.144, -0.02973), (-30.75, 5.949, -0.02973), (-30.77, 5.754, -0.02973), (-30.83, 5.566, -0.02973), (-30.92, 5.393, -0.02973), (-31.04, 5.242, -0.02973), (-31.2, 5.117, -0.02973), (-31.37, 5.025, -0.02973), (-31.56, 4.968, -0.02973), (-31.75, 4.949, -0.02973), (-31.95, 4.968, -0.02973), (-32.13, 5.025, -0.02973), (-32.31, 5.117, -0.02973), (-32.46, 5.242, -0.02973), (-32.58, 5.393, -0.02973), (-32.67, 5.566, -0.02973), (-32.73, 5.754, -0.02973), (-32.75, 5.949, -0.02973), (-32.73, 6.144, -0.02973), (-32.67, 6.331, -0.02973), (-32.58, 6.504, -0.02973), (-32.46, 6.656, -0.02973), (-32.31, 6.78, -0.02973), (-32.13, 6.873, -0.02973), (-31.95, 6.93, -0.02973), (-31.75, 5.949, 1.97)], [], [(0, 32, 1), (1, 32, 2), (2, 32, 3), (3, 32, 4), (4, 32, 5), (5, 32, 6), (6, 32, 7), (7, 32, 8), (8, 32, 9), (9, 32, 10), (10, 32, 11), (11, 32, 12), (12, 32, 13), (13, 32, 14), (14, 32, 15), (15, 32, 16), (16, 32, 17), (17, 32, 18), (18, 32, 19), (19, 32, 20), (20, 32, 21), (21, 32, 22), (22, 32, 23), (23, 32, 24), (24, 32, 25), (25, 32, 26), (26, 32, 27), (27, 32, 28), (28, 32, 29), (29, 32, 30), (0, 1, 2, 3, 4, 5, 6, 7, 8, 9, 10, 11, 12, 13, 14, 15, 16, 17, 18, 19, 20, 21, 22, 23, 24, 25, 26, 27, 28, 29, 30, 31), (30, 32, 31), (31, 32, 0)])
_uv = me_cone_002.uv_layers.new(name='UVMap')
_uv.uv.foreach_set('vector', [0.25, 0.49, 0.25, 0.25, 0.2968, 0.4854, 0.2968, 0.4854, 0.25, 0.25, 0.3418, 0.4717, 0.3418, 0.4717, 0.25, 0.25, 0.3833, 0.4496, 0.3833, 0.4496, 0.25, 0.25, 0.4197, 0.4197, 0.4197, 0.4197, 0.25, 0.25, 0.4496, 0.3833, 0.4496, 0.3833, 0.25, 0.25, 0.4717, 0.3418, 0.4717, 0.3418, 0.25, 0.25, 0.4854, 0.2968, 0.4854, 0.2968, 0.25, 0.25, 0.49, 0.25, 0.49, 0.25, 0.25, 0.25, 0.4854, 0.2032, 0.4854, 0.2032, 0.25, 0.25, 0.4717, 0.1582, 0.4717, 0.1582, 0.25, 0.25, 0.4496, 0.1167, 0.4496, 0.1167, 0.25, 0.25, 0.4197, 0.08029, 0.4197, 0.08029, 0.25, 0.25, 0.3833, 0.05045, 0.3833, 0.05045, 0.25, 0.25, 0.3418, 0.02827, 0.3418, 0.02827, 0.25, 0.25, 0.2968, 0.01461, 0.2968, 0.01461, 0.25, 0.25, 0.25, 0.01, 0.25, 0.01, 0.25, 0.25, 0.2032, 0.01461, 0.2032, 0.01461, 0.25, 0.25, 0.1582, 0.02827, 0.1582, 0.02827, 0.25, 0.25, 0.1167, 0.05045, 0.1167, 0.05045, 0.25, 0.25, 0.08029, 0.08029, 0.08029, 0.08029, 0.25, 0.25, 0.05045, 0.1167, 0.05045, 0.1167, 0.25, 0.25, 0.02827, 0.1582, 0.02827, 0.1582, 0.25, 0.25, 0.01461, 0.2032, 0.01461, 0.2032, 0.25, 0.25, 0.01, 0.25, 0.01, 0.25, 0.25, 0.25, 0.01461, 0.2968, 0.01461, 0.2968, 0.25, 0.25, 0.02827, 0.3418, 0.02827, 0.3418, 0.25, 0.25, 0.05045, 0.3833, 0.05045, 0.3833, 0.25, 0.25, 0.08029, 0.4197, 0.08029, 0.4197, 0.25, 0.25, 0.1167, 0.4496, 0.1167, 0.4496, 0.25, 0.25, 0.1582, 0.4717, 0.75, 0.49, 0.7968, 0.4854, 0.8418, 0.4717, 0.8833, 0.4496, 0.9197, 0.4197, 0.9496, 0.3833, 0.9717, 0.3418, 0.9854, 0.2968, 0.99, 0.25, 0.9854, 0.2032, 0.9717, 0.1582, 0.9496, 0.1167, 0.9197, 0.08029, 0.8833, 0.05045, 0.8418, 0.02827, 0.7968, 0.01461, 0.75, 0.01, 0.7032, 0.01461, 0.6582, 0.02827, 0.6167, 0.05045, 0.5803, 0.08029, 0.5504, 0.1167, 0.5283, 0.1582, 0.5146, 0.2032, 0.51, 0.25, 0.5146, 0.2968, 0.5283, 0.3418, 0.5504, 0.3833, 0.5803, 0.4197, 0.6167, 0.4496, 0.6582, 0.4717, 0.7032, 0.4854, 0.1582, 0.4717, 0.25, 0.25, 0.2032, 0.4854, 0.2032, 0.4854, 0.25, 0.25, 0.25, 0.49])
me_cone_002.use_remesh_fix_poles = True
me_cone_002.use_remesh_preserve_attributes = False
me_cone_002.use_mirror_vertex_groups = False
me_cone_002.update()
me_cone_005 = bpy.data.meshes.new('Cone.005')
me_cone_005.from_pydata([(-31.75, 10.28, -0.02973), (-31.56, 10.26, -0.02973), (-31.37, 10.2, -0.02973), (-31.2, 10.11, -0.02973), (-31.04, 9.986, -0.02973), (-30.92, 9.834, -0.02973), (-30.83, 9.661, -0.02973), (-30.77, 9.474, -0.02973), (-30.75, 9.279, -0.02973), (-30.77, 9.084, -0.02973), (-30.83, 8.896, -0.02973), (-30.92, 8.723, -0.02973), (-31.04, 8.572, -0.02973), (-31.2, 8.447, -0.02973), (-31.37, 8.355, -0.02973), (-31.56, 8.298, -0.02973), (-31.75, 8.279, -0.02973), (-31.95, 8.298, -0.02973), (-32.13, 8.355, -0.02973), (-32.31, 8.447, -0.02973), (-32.46, 8.572, -0.02973), (-32.58, 8.723, -0.02973), (-32.67, 8.896, -0.02973), (-32.73, 9.084, -0.02973), (-32.75, 9.279, -0.02973), (-32.73, 9.474, -0.02973), (-32.67, 9.661, -0.02973), (-32.58, 9.834, -0.02973), (-32.46, 9.986, -0.02973), (-32.31, 10.11, -0.02973), (-32.13, 10.2, -0.02973), (-31.95, 10.26, -0.02973), (-31.75, 9.279, 1.97)], [], [(0, 32, 1), (1, 32, 2), (2, 32, 3), (3, 32, 4), (4, 32, 5), (5, 32, 6), (6, 32, 7), (7, 32, 8), (8, 32, 9), (9, 32, 10), (10, 32, 11), (11, 32, 12), (12, 32, 13), (13, 32, 14), (14, 32, 15), (15, 32, 16), (16, 32, 17), (17, 32, 18), (18, 32, 19), (19, 32, 20), (20, 32, 21), (21, 32, 22), (22, 32, 23), (23, 32, 24), (24, 32, 25), (25, 32, 26), (26, 32, 27), (27, 32, 28), (28, 32, 29), (29, 32, 30), (0, 1, 2, 3, 4, 5, 6, 7, 8, 9, 10, 11, 12, 13, 14, 15, 16, 17, 18, 19, 20, 21, 22, 23, 24, 25, 26, 27, 28, 29, 30, 31), (30, 32, 31), (31, 32, 0)])
_uv = me_cone_005.uv_layers.new(name='UVMap')
_uv.uv.foreach_set('vector', [0.25, 0.49, 0.25, 0.25, 0.2968, 0.4854, 0.2968, 0.4854, 0.25, 0.25, 0.3418, 0.4717, 0.3418, 0.4717, 0.25, 0.25, 0.3833, 0.4496, 0.3833, 0.4496, 0.25, 0.25, 0.4197, 0.4197, 0.4197, 0.4197, 0.25, 0.25, 0.4496, 0.3833, 0.4496, 0.3833, 0.25, 0.25, 0.4717, 0.3418, 0.4717, 0.3418, 0.25, 0.25, 0.4854, 0.2968, 0.4854, 0.2968, 0.25, 0.25, 0.49, 0.25, 0.49, 0.25, 0.25, 0.25, 0.4854, 0.2032, 0.4854, 0.2032, 0.25, 0.25, 0.4717, 0.1582, 0.4717, 0.1582, 0.25, 0.25, 0.4496, 0.1167, 0.4496, 0.1167, 0.25, 0.25, 0.4197, 0.08029, 0.4197, 0.08029, 0.25, 0.25, 0.3833, 0.05045, 0.3833, 0.05045, 0.25, 0.25, 0.3418, 0.02827, 0.3418, 0.02827, 0.25, 0.25, 0.2968, 0.01461, 0.2968, 0.01461, 0.25, 0.25, 0.25, 0.01, 0.25, 0.01, 0.25, 0.25, 0.2032, 0.01461, 0.2032, 0.01461, 0.25, 0.25, 0.1582, 0.02827, 0.1582, 0.02827, 0.25, 0.25, 0.1167, 0.05045, 0.1167, 0.05045, 0.25, 0.25, 0.08029, 0.08029, 0.08029, 0.08029, 0.25, 0.25, 0.05045, 0.1167, 0.05045, 0.1167, 0.25, 0.25, 0.02827, 0.1582, 0.02827, 0.1582, 0.25, 0.25, 0.01461, 0.2032, 0.01461, 0.2032, 0.25, 0.25, 0.01, 0.25, 0.01, 0.25, 0.25, 0.25, 0.01461, 0.2968, 0.01461, 0.2968, 0.25, 0.25, 0.02827, 0.3418, 0.02827, 0.3418, 0.25, 0.25, 0.05045, 0.3833, 0.05045, 0.3833, 0.25, 0.25, 0.08029, 0.4197, 0.08029, 0.4197, 0.25, 0.25, 0.1167, 0.4496, 0.1167, 0.4496, 0.25, 0.25, 0.1582, 0.4717, 0.75, 0.49, 0.7968, 0.4854, 0.8418, 0.4717, 0.8833, 0.4496, 0.9197, 0.4197, 0.9496, 0.3833, 0.9717, 0.3418, 0.9854, 0.2968, 0.99, 0.25, 0.9854, 0.2032, 0.9717, 0.1582, 0.9496, 0.1167, 0.9197, 0.08029, 0.8833, 0.05045, 0.8418, 0.02827, 0.7968, 0.01461, 0.75, 0.01, 0.7032, 0.01461, 0.6582, 0.02827, 0.6167, 0.05045, 0.5803, 0.08029, 0.5504, 0.1167, 0.5283, 0.1582, 0.5146, 0.2032, 0.51, 0.25, 0.5146, 0.2968, 0.5283, 0.3418, 0.5504, 0.3833, 0.5803, 0.4197, 0.6167, 0.4496, 0.6582, 0.4717, 0.7032, 0.4854, 0.1582, 0.4717, 0.25, 0.25, 0.2032, 0.4854, 0.2032, 0.4854, 0.25, 0.25, 0.25, 0.49])
me_cone_005.use_remesh_fix_poles = True
me_cone_005.use_remesh_preserve_attributes = False
me_cone_005.use_mirror_vertex_groups = False
me_cone_005.update()
me_cone_004 = bpy.data.meshes.new('Cone.004')
me_cone_004.from_pydata([(-31.75, 13.2, -0.02973), (-31.56, 13.18, -0.02973), (-31.37, 13.12, -0.02973), (-31.2, 13.03, -0.02973), (-31.04, 12.9, -0.02973), (-30.92, 12.75, -0.02973), (-30.83, 12.58, -0.02973), (-30.77, 12.39, -0.02973), (-30.75, 12.2, -0.02973), (-30.77, 12.0, -0.02973), (-30.83, 11.81, -0.02973), (-30.92, 11.64, -0.02973), (-31.04, 11.49, -0.02973), (-31.2, 11.37, -0.02973), (-31.37, 11.27, -0.02973), (-31.56, 11.22, -0.02973), (-31.75, 11.2, -0.02973), (-31.95, 11.22, -0.02973), (-32.13, 11.27, -0.02973), (-32.31, 11.37, -0.02973), (-32.46, 11.49, -0.02973), (-32.58, 11.64, -0.02973), (-32.67, 11.81, -0.02973), (-32.73, 12.0, -0.02973), (-32.75, 12.2, -0.02973), (-32.73, 12.39, -0.02973), (-32.67, 12.58, -0.02973), (-32.58, 12.75, -0.02973), (-32.46, 12.9, -0.02973), (-32.31, 13.03, -0.02973), (-32.13, 13.12, -0.02973), (-31.95, 13.18, -0.02973), (-31.75, 12.2, 1.97)], [], [(0, 32, 1), (1, 32, 2), (2, 32, 3), (3, 32, 4), (4, 32, 5), (5, 32, 6), (6, 32, 7), (7, 32, 8), (8, 32, 9), (9, 32, 10), (10, 32, 11), (11, 32, 12), (12, 32, 13), (13, 32, 14), (14, 32, 15), (15, 32, 16), (16, 32, 17), (17, 32, 18), (18, 32, 19), (19, 32, 20), (20, 32, 21), (21, 32, 22), (22, 32, 23), (23, 32, 24), (24, 32, 25), (25, 32, 26), (26, 32, 27), (27, 32, 28), (28, 32, 29), (29, 32, 30), (0, 1, 2, 3, 4, 5, 6, 7, 8, 9, 10, 11, 12, 13, 14, 15, 16, 17, 18, 19, 20, 21, 22, 23, 24, 25, 26, 27, 28, 29, 30, 31), (30, 32, 31), (31, 32, 0)])
_uv = me_cone_004.uv_layers.new(name='UVMap')
_uv.uv.foreach_set('vector', [0.25, 0.49, 0.25, 0.25, 0.2968, 0.4854, 0.2968, 0.4854, 0.25, 0.25, 0.3418, 0.4717, 0.3418, 0.4717, 0.25, 0.25, 0.3833, 0.4496, 0.3833, 0.4496, 0.25, 0.25, 0.4197, 0.4197, 0.4197, 0.4197, 0.25, 0.25, 0.4496, 0.3833, 0.4496, 0.3833, 0.25, 0.25, 0.4717, 0.3418, 0.4717, 0.3418, 0.25, 0.25, 0.4854, 0.2968, 0.4854, 0.2968, 0.25, 0.25, 0.49, 0.25, 0.49, 0.25, 0.25, 0.25, 0.4854, 0.2032, 0.4854, 0.2032, 0.25, 0.25, 0.4717, 0.1582, 0.4717, 0.1582, 0.25, 0.25, 0.4496, 0.1167, 0.4496, 0.1167, 0.25, 0.25, 0.4197, 0.08029, 0.4197, 0.08029, 0.25, 0.25, 0.3833, 0.05045, 0.3833, 0.05045, 0.25, 0.25, 0.3418, 0.02827, 0.3418, 0.02827, 0.25, 0.25, 0.2968, 0.01461, 0.2968, 0.01461, 0.25, 0.25, 0.25, 0.01, 0.25, 0.01, 0.25, 0.25, 0.2032, 0.01461, 0.2032, 0.01461, 0.25, 0.25, 0.1582, 0.02827, 0.1582, 0.02827, 0.25, 0.25, 0.1167, 0.05045, 0.1167, 0.05045, 0.25, 0.25, 0.08029, 0.08029, 0.08029, 0.08029, 0.25, 0.25, 0.05045, 0.1167, 0.05045, 0.1167, 0.25, 0.25, 0.02827, 0.1582, 0.02827, 0.1582, 0.25, 0.25, 0.01461, 0.2032, 0.01461, 0.2032, 0.25, 0.25, 0.01, 0.25, 0.01, 0.25, 0.25, 0.25, 0.01461, 0.2968, 0.01461, 0.2968, 0.25, 0.25, 0.02827, 0.3418, 0.02827, 0.3418, 0.25, 0.25, 0.05045, 0.3833, 0.05045, 0.3833, 0.25, 0.25, 0.08029, 0.4197, 0.08029, 0.4197, 0.25, 0.25, 0.1167, 0.4496, 0.1167, 0.4496, 0.25, 0.25, 0.1582, 0.4717, 0.75, 0.49, 0.7968, 0.4854, 0.8418, 0.4717, 0.8833, 0.4496, 0.9197, 0.4197, 0.9496, 0.3833, 0.9717, 0.3418, 0.9854, 0.2968, 0.99, 0.25, 0.9854, 0.2032, 0.9717, 0.1582, 0.9496, 0.1167, 0.9197, 0.08029, 0.8833, 0.05045, 0.8418, 0.02827, 0.7968, 0.01461, 0.75, 0.01, 0.7032, 0.01461, 0.6582, 0.02827, 0.6167, 0.05045, 0.5803, 0.08029, 0.5504, 0.1167, 0.5283, 0.1582, 0.5146, 0.2032, 0.51, 0.25, 0.5146, 0.2968, 0.5283, 0.3418, 0.5504, 0.3833, 0.5803, 0.4197, 0.6167, 0.4496, 0.6582, 0.4717, 0.7032, 0.4854, 0.1582, 0.4717, 0.25, 0.25, 0.2032, 0.4854, 0.2032, 0.4854, 0.25, 0.25, 0.25, 0.49])
me_cone_004.use_remesh_fix_poles = True
me_cone_004.use_remesh_preserve_attributes = False
me_cone_004.use_mirror_vertex_groups = False
me_cone_004.update()
me_cone_007 = bpy.data.meshes.new('Cone.007')
me_cone_007.from_pydata([(-31.75, -7.955, -0.02973), (-31.56, -7.974, -0.02973), (-31.37, -8.031, -0.02973), (-31.2, -8.123, -0.02973), (-31.04, -8.248, -0.02973), (-30.92, -8.399, -0.02973), (-30.83, -8.572, -0.02973), (-30.77, -8.76, -0.02973), (-30.75, -8.955, -0.02973), (-30.77, -9.15, -0.02973), (-30.83, -9.337, -0.02973), (-30.92, -9.51, -0.02973), (-31.04, -9.662, -0.02973), (-31.2, -9.786, -0.02973), (-31.37, -9.879, -0.02973), (-31.56, -9.935, -0.02973), (-31.75, -9.955, -0.02973), (-31.95, -9.935, -0.02973), (-32.13, -9.879, -0.02973), (-32.31, -9.786, -0.02973), (-32.46, -9.662, -0.02973), (-32.58, -9.51, -0.02973), (-32.67, -9.337, -0.02973), (-32.73, -9.15, -0.02973), (-32.75, -8.955, -0.02973), (-32.73, -8.76, -0.02973), (-32.67, -8.572, -0.02973), (-32.58, -8.399, -0.02973), (-32.46, -8.248, -0.02973), (-32.31, -8.123, -0.02973), (-32.13, -8.031, -0.02973), (-31.95, -7.974, -0.02973), (-31.75, -8.955, 1.97)], [], [(0, 32, 1), (1, 32, 2), (2, 32, 3), (3, 32, 4), (4, 32, 5), (5, 32, 6), (6, 32, 7), (7, 32, 8), (8, 32, 9), (9, 32, 10), (10, 32, 11), (11, 32, 12), (12, 32, 13), (13, 32, 14), (14, 32, 15), (15, 32, 16), (16, 32, 17), (17, 32, 18), (18, 32, 19), (19, 32, 20), (20, 32, 21), (21, 32, 22), (22, 32, 23), (23, 32, 24), (24, 32, 25), (25, 32, 26), (26, 32, 27), (27, 32, 28), (28, 32, 29), (29, 32, 30), (0, 1, 2, 3, 4, 5, 6, 7, 8, 9, 10, 11, 12, 13, 14, 15, 16, 17, 18, 19, 20, 21, 22, 23, 24, 25, 26, 27, 28, 29, 30, 31), (30, 32, 31), (31, 32, 0)])
_uv = me_cone_007.uv_layers.new(name='UVMap')
_uv.uv.foreach_set('vector', [0.25, 0.49, 0.25, 0.25, 0.2968, 0.4854, 0.2968, 0.4854, 0.25, 0.25, 0.3418, 0.4717, 0.3418, 0.4717, 0.25, 0.25, 0.3833, 0.4496, 0.3833, 0.4496, 0.25, 0.25, 0.4197, 0.4197, 0.4197, 0.4197, 0.25, 0.25, 0.4496, 0.3833, 0.4496, 0.3833, 0.25, 0.25, 0.4717, 0.3418, 0.4717, 0.3418, 0.25, 0.25, 0.4854, 0.2968, 0.4854, 0.2968, 0.25, 0.25, 0.49, 0.25, 0.49, 0.25, 0.25, 0.25, 0.4854, 0.2032, 0.4854, 0.2032, 0.25, 0.25, 0.4717, 0.1582, 0.4717, 0.1582, 0.25, 0.25, 0.4496, 0.1167, 0.4496, 0.1167, 0.25, 0.25, 0.4197, 0.08029, 0.4197, 0.08029, 0.25, 0.25, 0.3833, 0.05045, 0.3833, 0.05045, 0.25, 0.25, 0.3418, 0.02827, 0.3418, 0.02827, 0.25, 0.25, 0.2968, 0.01461, 0.2968, 0.01461, 0.25, 0.25, 0.25, 0.01, 0.25, 0.01, 0.25, 0.25, 0.2032, 0.01461, 0.2032, 0.01461, 0.25, 0.25, 0.1582, 0.02827, 0.1582, 0.02827, 0.25, 0.25, 0.1167, 0.05045, 0.1167, 0.05045, 0.25, 0.25, 0.08029, 0.08029, 0.08029, 0.08029, 0.25, 0.25, 0.05045, 0.1167, 0.05045, 0.1167, 0.25, 0.25, 0.02827, 0.1582, 0.02827, 0.1582, 0.25, 0.25, 0.01461, 0.2032, 0.01461, 0.2032, 0.25, 0.25, 0.01, 0.25, 0.01, 0.25, 0.25, 0.25, 0.01461, 0.2968, 0.01461, 0.2968, 0.25, 0.25, 0.02827, 0.3418, 0.02827, 0.3418, 0.25, 0.25, 0.05045, 0.3833, 0.05045, 0.3833, 0.25, 0.25, 0.08029, 0.4197, 0.08029, 0.4197, 0.25, 0.25, 0.1167, 0.4496, 0.1167, 0.4496, 0.25, 0.25, 0.1582, 0.4717, 0.75, 0.49, 0.7968, 0.4854, 0.8418, 0.4717, 0.8833, 0.4496, 0.9197, 0.4197, 0.9496, 0.3833, 0.9717, 0.3418, 0.9854, 0.2968, 0.99, 0.25, 0.9854, 0.2032, 0.9717, 0.1582, 0.9496, 0.1167, 0.9197, 0.08029, 0.8833, 0.05045, 0.8418, 0.02827, 0.7968, 0.01461, 0.75, 0.01, 0.7032, 0.01461, 0.6582, 0.02827, 0.6167, 0.05045, 0.5803, 0.08029, 0.5504, 0.1167, 0.5283, 0.1582, 0.5146, 0.2032, 0.51, 0.25, 0.5146, 0.2968, 0.5283, 0.3418, 0.5504, 0.3833, 0.5803, 0.4197, 0.6167, 0.4496, 0.6582, 0.4717, 0.7032, 0.4854, 0.1582, 0.4717, 0.25, 0.25, 0.2032, 0.4854, 0.2032, 0.4854, 0.25, 0.25, 0.25, 0.49])
me_cone_007.use_remesh_fix_poles = True
me_cone_007.use_remesh_preserve_attributes = False
me_cone_007.use_mirror_vertex_groups = False
me_cone_007.update()
me_cone_006 = bpy.data.meshes.new('Cone.006')
me_cone_006.from_pydata([(-31.75, -5.036, -0.02973), (-31.56, -5.055, -0.02973), (-31.37, -5.112, -0.02973), (-31.2, -5.205, -0.02973), (-31.04, -5.329, -0.02973), (-30.92, -5.481, -0.02973), (-30.83, -5.654, -0.02973), (-30.77, -5.841, -0.02973), (-30.75, -6.036, -0.02973), (-30.77, -6.231, -0.02973), (-30.83, -6.419, -0.02973), (-30.92, -6.592, -0.02973), (-31.04, -6.743, -0.02973), (-31.2, -6.868, -0.02973), (-31.37, -6.96, -0.02973), (-31.56, -7.017, -0.02973), (-31.75, -7.036, -0.02973), (-31.95, -7.017, -0.02973), (-32.13, -6.96, -0.02973), (-32.31, -6.868, -0.02973), (-32.46, -6.743, -0.02973), (-32.58, -6.592, -0.02973), (-32.67, -6.419, -0.02973), (-32.73, -6.231, -0.02973), (-32.75, -6.036, -0.02973), (-32.73, -5.841, -0.02973), (-32.67, -5.654, -0.02973), (-32.58, -5.481, -0.02973), (-32.46, -5.329, -0.02973), (-32.31, -5.205, -0.02973), (-32.13, -5.112, -0.02973), (-31.95, -5.055, -0.02973), (-31.75, -6.036, 1.97)], [], [(0, 32, 1), (1, 32, 2), (2, 32, 3), (3, 32, 4), (4, 32, 5), (5, 32, 6), (6, 32, 7), (7, 32, 8), (8, 32, 9), (9, 32, 10), (10, 32, 11), (11, 32, 12), (12, 32, 13), (13, 32, 14), (14, 32, 15), (15, 32, 16), (16, 32, 17), (17, 32, 18), (18, 32, 19), (19, 32, 20), (20, 32, 21), (21, 32, 22), (22, 32, 23), (23, 32, 24), (24, 32, 25), (25, 32, 26), (26, 32, 27), (27, 32, 28), (28, 32, 29), (29, 32, 30), (0, 1, 2, 3, 4, 5, 6, 7, 8, 9, 10, 11, 12, 13, 14, 15, 16, 17, 18, 19, 20, 21, 22, 23, 24, 25, 26, 27, 28, 29, 30, 31), (30, 32, 31), (31, 32, 0)])
_uv = me_cone_006.uv_layers.new(name='UVMap')
_uv.uv.foreach_set('vector', [0.25, 0.49, 0.25, 0.25, 0.2968, 0.4854, 0.2968, 0.4854, 0.25, 0.25, 0.3418, 0.4717, 0.3418, 0.4717, 0.25, 0.25, 0.3833, 0.4496, 0.3833, 0.4496, 0.25, 0.25, 0.4197, 0.4197, 0.4197, 0.4197, 0.25, 0.25, 0.4496, 0.3833, 0.4496, 0.3833, 0.25, 0.25, 0.4717, 0.3418, 0.4717, 0.3418, 0.25, 0.25, 0.4854, 0.2968, 0.4854, 0.2968, 0.25, 0.25, 0.49, 0.25, 0.49, 0.25, 0.25, 0.25, 0.4854, 0.2032, 0.4854, 0.2032, 0.25, 0.25, 0.4717, 0.1582, 0.4717, 0.1582, 0.25, 0.25, 0.4496, 0.1167, 0.4496, 0.1167, 0.25, 0.25, 0.4197, 0.08029, 0.4197, 0.08029, 0.25, 0.25, 0.3833, 0.05045, 0.3833, 0.05045, 0.25, 0.25, 0.3418, 0.02827, 0.3418, 0.02827, 0.25, 0.25, 0.2968, 0.01461, 0.2968, 0.01461, 0.25, 0.25, 0.25, 0.01, 0.25, 0.01, 0.25, 0.25, 0.2032, 0.01461, 0.2032, 0.01461, 0.25, 0.25, 0.1582, 0.02827, 0.1582, 0.02827, 0.25, 0.25, 0.1167, 0.05045, 0.1167, 0.05045, 0.25, 0.25, 0.08029, 0.08029, 0.08029, 0.08029, 0.25, 0.25, 0.05045, 0.1167, 0.05045, 0.1167, 0.25, 0.25, 0.02827, 0.1582, 0.02827, 0.1582, 0.25, 0.25, 0.01461, 0.2032, 0.01461, 0.2032, 0.25, 0.25, 0.01, 0.25, 0.01, 0.25, 0.25, 0.25, 0.01461, 0.2968, 0.01461, 0.2968, 0.25, 0.25, 0.02827, 0.3418, 0.02827, 0.3418, 0.25, 0.25, 0.05045, 0.3833, 0.05045, 0.3833, 0.25, 0.25, 0.08029, 0.4197, 0.08029, 0.4197, 0.25, 0.25, 0.1167, 0.4496, 0.1167, 0.4496, 0.25, 0.25, 0.1582, 0.4717, 0.75, 0.49, 0.7968, 0.4854, 0.8418, 0.4717, 0.8833, 0.4496, 0.9197, 0.4197, 0.9496, 0.3833, 0.9717, 0.3418, 0.9854, 0.2968, 0.99, 0.25, 0.9854, 0.2032, 0.9717, 0.1582, 0.9496, 0.1167, 0.9197, 0.08029, 0.8833, 0.05045, 0.8418, 0.02827, 0.7968, 0.01461, 0.75, 0.01, 0.7032, 0.01461, 0.6582, 0.02827, 0.6167, 0.05045, 0.5803, 0.08029, 0.5504, 0.1167, 0.5283, 0.1582, 0.5146, 0.2032, 0.51, 0.25, 0.5146, 0.2968, 0.5283, 0.3418, 0.5504, 0.3833, 0.5803, 0.4197, 0.6167, 0.4496, 0.6582, 0.4717, 0.7032, 0.4854, 0.1582, 0.4717, 0.25, 0.25, 0.2032, 0.4854, 0.2032, 0.4854, 0.25, 0.25, 0.25, 0.49])
me_cone_006.use_remesh_fix_poles = True
me_cone_006.use_remesh_preserve_attributes = False
me_cone_006.use_mirror_vertex_groups = False
me_cone_006.update()
me_cone_015 = bpy.data.meshes.new('Cone.015')
me_cone_015.from_pydata([(32.44, -1.76, -0.02973), (32.64, -1.78, -0.02973), (32.83, -1.837, -0.02973), (33.0, -1.929, -0.02973), (33.15, -2.053, -0.02973), (33.27, -2.205, -0.02973), (33.37, -2.378, -0.02973), (33.42, -2.565, -0.02973), (33.44, -2.76, -0.02973), (33.42, -2.955, -0.02973), (33.37, -3.143, -0.02973), (33.27, -3.316, -0.02973), (33.15, -3.468, -0.02973), (33.0, -3.592, -0.02973), (32.83, -3.684, -0.02973), (32.64, -3.741, -0.02973), (32.44, -3.76, -0.02973), (32.25, -3.741, -0.02973), (32.06, -3.684, -0.02973), (31.89, -3.592, -0.02973), (31.74, -3.468, -0.02973), (31.61, -3.316, -0.02973), (31.52, -3.143, -0.02973), (31.46, -2.955, -0.02973), (31.44, -2.76, -0.02973), (31.46, -2.565, -0.02973), (31.52, -2.378, -0.02973), (31.61, -2.205, -0.02973), (31.74, -2.053, -0.02973), (31.89, -1.929, -0.02973), (32.06, -1.837, -0.02973), (32.25, -1.78, -0.02973), (32.44, -2.76, 1.97)], [], [(0, 32, 1), (1, 32, 2), (2, 32, 3), (3, 32, 4), (4, 32, 5), (5, 32, 6), (6, 32, 7), (7, 32, 8), (8, 32, 9), (9, 32, 10), (10, 32, 11), (11, 32, 12), (12, 32, 13), (13, 32, 14), (14, 32, 15), (15, 32, 16), (16, 32, 17), (17, 32, 18), (18, 32, 19), (19, 32, 20), (20, 32, 21), (21, 32, 22), (22, 32, 23), (23, 32, 24), (24, 32, 25), (25, 32, 26), (26, 32, 27), (27, 32, 28), (28, 32, 29), (29, 32, 30), (0, 1, 2, 3, 4, 5, 6, 7, 8, 9, 10, 11, 12, 13, 14, 15, 16, 17, 18, 19, 20, 21, 22, 23, 24, 25, 26, 27, 28, 29, 30, 31), (30, 32, 31), (31, 32, 0)])
_uv = me_cone_015.uv_layers.new(name='UVMap')
_uv.uv.foreach_set('vector', [0.25, 0.49, 0.25, 0.25, 0.2968, 0.4854, 0.2968, 0.4854, 0.25, 0.25, 0.3418, 0.4717, 0.3418, 0.4717, 0.25, 0.25, 0.3833, 0.4496, 0.3833, 0.4496, 0.25, 0.25, 0.4197, 0.4197, 0.4197, 0.4197, 0.25, 0.25, 0.4496, 0.3833, 0.4496, 0.3833, 0.25, 0.25, 0.4717, 0.3418, 0.4717, 0.3418, 0.25, 0.25, 0.4854, 0.2968, 0.4854, 0.2968, 0.25, 0.25, 0.49, 0.25, 0.49, 0.25, 0.25, 0.25, 0.4854, 0.2032, 0.4854, 0.2032, 0.25, 0.25, 0.4717, 0.1582, 0.4717, 0.1582, 0.25, 0.25, 0.4496, 0.1167, 0.4496, 0.1167, 0.25, 0.25, 0.4197, 0.08029, 0.4197, 0.08029, 0.25, 0.25, 0.3833, 0.05045, 0.3833, 0.05045, 0.25, 0.25, 0.3418, 0.02827, 0.3418, 0.02827, 0.25, 0.25, 0.2968, 0.01461, 0.2968, 0.01461, 0.25, 0.25, 0.25, 0.01, 0.25, 0.01, 0.25, 0.25, 0.2032, 0.01461, 0.2032, 0.01461, 0.25, 0.25, 0.1582, 0.02827, 0.1582, 0.02827, 0.25, 0.25, 0.1167, 0.05045, 0.1167, 0.05045, 0.25, 0.25, 0.08029, 0.08029, 0.08029, 0.08029, 0.25, 0.25, 0.05045, 0.1167, 0.05045, 0.1167, 0.25, 0.25, 0.02827, 0.1582, 0.02827, 0.1582, 0.25, 0.25, 0.01461, 0.2032, 0.01461, 0.2032, 0.25, 0.25, 0.01, 0.25, 0.01, 0.25, 0.25, 0.25, 0.01461, 0.2968, 0.01461, 0.2968, 0.25, 0.25, 0.02827, 0.3418, 0.02827, 0.3418, 0.25, 0.25, 0.05045, 0.3833, 0.05045, 0.3833, 0.25, 0.25, 0.08029, 0.4197, 0.08029, 0.4197, 0.25, 0.25, 0.1167, 0.4496, 0.1167, 0.4496, 0.25, 0.25, 0.1582, 0.4717, 0.75, 0.49, 0.7968, 0.4854, 0.8418, 0.4717, 0.8833, 0.4496, 0.9197, 0.4197, 0.9496, 0.3833, 0.9717, 0.3418, 0.9854, 0.2968, 0.99, 0.25, 0.9854, 0.2032, 0.9717, 0.1582, 0.9496, 0.1167, 0.9197, 0.08029, 0.8833, 0.05045, 0.8418, 0.02827, 0.7968, 0.01461, 0.75, 0.01, 0.7032, 0.01461, 0.6582, 0.02827, 0.6167, 0.05045, 0.5803, 0.08029, 0.5504, 0.1167, 0.5283, 0.1582, 0.5146, 0.2032, 0.51, 0.25, 0.5146, 0.2968, 0.5283, 0.3418, 0.5504, 0.3833, 0.5803, 0.4197, 0.6167, 0.4496, 0.6582, 0.4717, 0.7032, 0.4854, 0.1582, 0.4717, 0.25, 0.25, 0.2032, 0.4854, 0.2032, 0.4854, 0.25, 0.25, 0.25, 0.49])
me_cone_015.use_remesh_fix_poles = True
me_cone_015.use_remesh_preserve_attributes = False
me_cone_015.use_mirror_vertex_groups = False
me_cone_015.update()
me_cone_014 = bpy.data.meshes.new('Cone.014')
me_cone_014.from_pydata([(32.44, 1.158, -0.02973), (32.64, 1.139, -0.02973), (32.83, 1.082, -0.02973), (33.0, 0.9895, -0.02973), (33.15, 0.8651, -0.02973), (33.27, 0.7136, -0.02973), (33.37, 0.5407, -0.02973), (33.42, 0.3531, -0.02973), (33.44, 0.158, -0.02973), (33.42, -0.03707, -0.02973), (33.37, -0.2247, -0.02973), (33.27, -0.3976, -0.02973), (33.15, -0.5491, -0.02973), (33.0, -0.6735, -0.02973), (32.83, -0.7659, -0.02973), (32.64, -0.8228, -0.02973), (32.44, -0.842, -0.02973), (32.25, -0.8228, -0.02973), (32.06, -0.7659, -0.02973), (31.89, -0.6734, -0.02973), (31.74, -0.5491, -0.02973), (31.61, -0.3976, -0.02973), (31.52, -0.2247, -0.02973), (31.46, -0.03707, -0.02973), (31.44, 0.158, -0.02973), (31.46, 0.3531, -0.02973), (31.52, 0.5407, -0.02973), (31.61, 0.7136, -0.02973), (31.74, 0.8651, -0.02973), (31.89, 0.9895, -0.02973), (32.06, 1.082, -0.02973), (32.25, 1.139, -0.02973), (32.44, 0.158, 1.97)], [], [(0, 32, 1), (1, 32, 2), (2, 32, 3), (3, 32, 4), (4, 32, 5), (5, 32, 6), (6, 32, 7), (7, 32, 8), (8, 32, 9), (9, 32, 10), (10, 32, 11), (11, 32, 12), (12, 32, 13), (13, 32, 14), (14, 32, 15), (15, 32, 16), (16, 32, 17), (17, 32, 18), (18, 32, 19), (19, 32, 20), (20, 32, 21), (21, 32, 22), (22, 32, 23), (23, 32, 24), (24, 32, 25), (25, 32, 26), (26, 32, 27), (27, 32, 28), (28, 32, 29), (29, 32, 30), (0, 1, 2, 3, 4, 5, 6, 7, 8, 9, 10, 11, 12, 13, 14, 15, 16, 17, 18, 19, 20, 21, 22, 23, 24, 25, 26, 27, 28, 29, 30, 31), (30, 32, 31), (31, 32, 0)])
_uv = me_cone_014.uv_layers.new(name='UVMap')
_uv.uv.foreach_set('vector', [0.25, 0.49, 0.25, 0.25, 0.2968, 0.4854, 0.2968, 0.4854, 0.25, 0.25, 0.3418, 0.4717, 0.3418, 0.4717, 0.25, 0.25, 0.3833, 0.4496, 0.3833, 0.4496, 0.25, 0.25, 0.4197, 0.4197, 0.4197, 0.4197, 0.25, 0.25, 0.4496, 0.3833, 0.4496, 0.3833, 0.25, 0.25, 0.4717, 0.3418, 0.4717, 0.3418, 0.25, 0.25, 0.4854, 0.2968, 0.4854, 0.2968, 0.25, 0.25, 0.49, 0.25, 0.49, 0.25, 0.25, 0.25, 0.4854, 0.2032, 0.4854, 0.2032, 0.25, 0.25, 0.4717, 0.1582, 0.4717, 0.1582, 0.25, 0.25, 0.4496, 0.1167, 0.4496, 0.1167, 0.25, 0.25, 0.4197, 0.08029, 0.4197, 0.08029, 0.25, 0.25, 0.3833, 0.05045, 0.3833, 0.05045, 0.25, 0.25, 0.3418, 0.02827, 0.3418, 0.02827, 0.25, 0.25, 0.2968, 0.01461, 0.2968, 0.01461, 0.25, 0.25, 0.25, 0.01, 0.25, 0.01, 0.25, 0.25, 0.2032, 0.01461, 0.2032, 0.01461, 0.25, 0.25, 0.1582, 0.02827, 0.1582, 0.02827, 0.25, 0.25, 0.1167, 0.05045, 0.1167, 0.05045, 0.25, 0.25, 0.08029, 0.08029, 0.08029, 0.08029, 0.25, 0.25, 0.05045, 0.1167, 0.05045, 0.1167, 0.25, 0.25, 0.02827, 0.1582, 0.02827, 0.1582, 0.25, 0.25, 0.01461, 0.2032, 0.01461, 0.2032, 0.25, 0.25, 0.01, 0.25, 0.01, 0.25, 0.25, 0.25, 0.01461, 0.2968, 0.01461, 0.2968, 0.25, 0.25, 0.02827, 0.3418, 0.02827, 0.3418, 0.25, 0.25, 0.05045, 0.3833, 0.05045, 0.3833, 0.25, 0.25, 0.08029, 0.4197, 0.08029, 0.4197, 0.25, 0.25, 0.1167, 0.4496, 0.1167, 0.4496, 0.25, 0.25, 0.1582, 0.4717, 0.75, 0.49, 0.7968, 0.4854, 0.8418, 0.4717, 0.8833, 0.4496, 0.9197, 0.4197, 0.9496, 0.3833, 0.9717, 0.3418, 0.9854, 0.2968, 0.99, 0.25, 0.9854, 0.2032, 0.9717, 0.1582, 0.9496, 0.1167, 0.9197, 0.08029, 0.8833, 0.05045, 0.8418, 0.02827, 0.7968, 0.01461, 0.75, 0.01, 0.7032, 0.01461, 0.6582, 0.02827, 0.6167, 0.05045, 0.5803, 0.08029, 0.5504, 0.1167, 0.5283, 0.1582, 0.5146, 0.2032, 0.51, 0.25, 0.5146, 0.2968, 0.5283, 0.3418, 0.5504, 0.3833, 0.5803, 0.4197, 0.6167, 0.4496, 0.6582, 0.4717, 0.7032, 0.4854, 0.1582, 0.4717, 0.25, 0.25, 0.2032, 0.4854, 0.2032, 0.4854, 0.25, 0.25, 0.25, 0.49])
me_cone_014.use_remesh_fix_poles = True
me_cone_014.use_remesh_preserve_attributes = False
me_cone_014.use_mirror_vertex_groups = False
me_cone_014.update()
me_cone_013 = bpy.data.meshes.new('Cone.013')
me_cone_013.from_pydata([(32.44, 6.949, -0.02973), (32.64, 6.93, -0.02973), (32.83, 6.873, -0.02973), (33.0, 6.78, -0.02973), (33.15, 6.656, -0.02973), (33.27, 6.504, -0.02973), (33.37, 6.331, -0.02973), (33.42, 6.144, -0.02973), (33.44, 5.949, -0.02973), (33.42, 5.754, -0.02973), (33.37, 5.566, -0.02973), (33.27, 5.393, -0.02973), (33.15, 5.242, -0.02973), (33.0, 5.117, -0.02973), (32.83, 5.025, -0.02973), (32.64, 4.968, -0.02973), (32.44, 4.949, -0.02973), (32.25, 4.968, -0.02973), (32.06, 5.025, -0.02973), (31.89, 5.117, -0.02973), (31.74, 5.242, -0.02973), (31.61, 5.393, -0.02973), (31.52, 5.566, -0.02973), (31.46, 5.754, -0.02973), (31.44, 5.949, -0.02973), (31.46, 6.144, -0.02973), (31.52, 6.331, -0.02973), (31.61, 6.504, -0.02973), (31.74, 6.656, -0.02973), (31.89, 6.78, -0.02973), (32.06, 6.873, -0.02973), (32.25, 6.93, -0.02973), (32.44, 5.949, 1.97)], [], [(0, 32, 1), (1, 32, 2), (2, 32, 3), (3, 32, 4), (4, 32, 5), (5, 32, 6), (6, 32, 7), (7, 32, 8), (8, 32, 9), (9, 32, 10), (10, 32, 11), (11, 32, 12), (12, 32, 13), (13, 32, 14), (14, 32, 15), (15, 32, 16), (16, 32, 17), (17, 32, 18), (18, 32, 19), (19, 32, 20), (20, 32, 21), (21, 32, 22), (22, 32, 23), (23, 32, 24), (24, 32, 25), (25, 32, 26), (26, 32, 27), (27, 32, 28), (28, 32, 29), (29, 32, 30), (0, 1, 2, 3, 4, 5, 6, 7, 8, 9, 10, 11, 12, 13, 14, 15, 16, 17, 18, 19, 20, 21, 22, 23, 24, 25, 26, 27, 28, 29, 30, 31), (30, 32, 31), (31, 32, 0)])
_uv = me_cone_013.uv_layers.new(name='UVMap')
_uv.uv.foreach_set('vector', [0.25, 0.49, 0.25, 0.25, 0.2968, 0.4854, 0.2968, 0.4854, 0.25, 0.25, 0.3418, 0.4717, 0.3418, 0.4717, 0.25, 0.25, 0.3833, 0.4496, 0.3833, 0.4496, 0.25, 0.25, 0.4197, 0.4197, 0.4197, 0.4197, 0.25, 0.25, 0.4496, 0.3833, 0.4496, 0.3833, 0.25, 0.25, 0.4717, 0.3418, 0.4717, 0.3418, 0.25, 0.25, 0.4854, 0.2968, 0.4854, 0.2968, 0.25, 0.25, 0.49, 0.25, 0.49, 0.25, 0.25, 0.25, 0.4854, 0.2032, 0.4854, 0.2032, 0.25, 0.25, 0.4717, 0.1582, 0.4717, 0.1582, 0.25, 0.25, 0.4496, 0.1167, 0.4496, 0.1167, 0.25, 0.25, 0.4197, 0.08029, 0.4197, 0.08029, 0.25, 0.25, 0.3833, 0.05045, 0.3833, 0.05045, 0.25, 0.25, 0.3418, 0.02827, 0.3418, 0.02827, 0.25, 0.25, 0.2968, 0.01461, 0.2968, 0.01461, 0.25, 0.25, 0.25, 0.01, 0.25, 0.01, 0.25, 0.25, 0.2032, 0.01461, 0.2032, 0.01461, 0.25, 0.25, 0.1582, 0.02827, 0.1582, 0.02827, 0.25, 0.25, 0.1167, 0.05045, 0.1167, 0.05045, 0.25, 0.25, 0.08029, 0.08029, 0.08029, 0.08029, 0.25, 0.25, 0.05045, 0.1167, 0.05045, 0.1167, 0.25, 0.25, 0.02827, 0.1582, 0.02827, 0.1582, 0.25, 0.25, 0.01461, 0.2032, 0.01461, 0.2032, 0.25, 0.25, 0.01, 0.25, 0.01, 0.25, 0.25, 0.25, 0.01461, 0.2968, 0.01461, 0.2968, 0.25, 0.25, 0.02827, 0.3418, 0.02827, 0.3418, 0.25, 0.25, 0.05045, 0.3833, 0.05045, 0.3833, 0.25, 0.25, 0.08029, 0.4197, 0.08029, 0.4197, 0.25, 0.25, 0.1167, 0.4496, 0.1167, 0.4496, 0.25, 0.25, 0.1582, 0.4717, 0.75, 0.49, 0.7968, 0.4854, 0.8418, 0.4717, 0.8833, 0.4496, 0.9197, 0.4197, 0.9496, 0.3833, 0.9717, 0.3418, 0.9854, 0.2968, 0.99, 0.25, 0.9854, 0.2032, 0.9717, 0.1582, 0.9496, 0.1167, 0.9197, 0.08029, 0.8833, 0.05045, 0.8418, 0.02827, 0.7968, 0.01461, 0.75, 0.01, 0.7032, 0.01461, 0.6582, 0.02827, 0.6167, 0.05045, 0.5803, 0.08029, 0.5504, 0.1167, 0.5283, 0.1582, 0.5146, 0.2032, 0.51, 0.25, 0.5146, 0.2968, 0.5283, 0.3418, 0.5504, 0.3833, 0.5803, 0.4197, 0.6167, 0.4496, 0.6582, 0.4717, 0.7032, 0.4854, 0.1582, 0.4717, 0.25, 0.25, 0.2032, 0.4854, 0.2032, 0.4854, 0.25, 0.25, 0.25, 0.49])
me_cone_013.use_remesh_fix_poles = True
me_cone_013.use_remesh_preserve_attributes = False
me_cone_013.use_mirror_vertex_groups = False
me_cone_013.update()
me_cone_012 = bpy.data.meshes.new('Cone.012')
me_cone_012.from_pydata([(32.44, 4.03, -0.02973), (32.64, 4.011, -0.02973), (32.83, 3.954, -0.02973), (33.0, 3.862, -0.02973), (33.15, 3.737, -0.02973), (33.27, 3.586, -0.02973), (33.37, 3.413, -0.02973), (33.42, 3.225, -0.02973), (33.44, 3.03, -0.02973), (33.42, 2.835, -0.02973), (33.37, 2.648, -0.02973), (33.27, 2.475, -0.02973), (33.15, 2.323, -0.02973), (33.0, 2.199, -0.02973), (32.83, 2.106, -0.02973), (32.64, 2.05, -0.02973), (32.44, 2.03, -0.02973), (32.25, 2.05, -0.02973), (32.06, 2.106, -0.02973), (31.89, 2.199, -0.02973), (31.74, 2.323, -0.02973), (31.61, 2.475, -0.02973), (31.52, 2.648, -0.02973), (31.46, 2.835, -0.02973), (31.44, 3.03, -0.02973), (31.46, 3.225, -0.02973), (31.52, 3.413, -0.02973), (31.61, 3.586, -0.02973), (31.74, 3.737, -0.02973), (31.89, 3.862, -0.02973), (32.06, 3.954, -0.02973), (32.25, 4.011, -0.02973), (32.44, 3.03, 1.97)], [], [(0, 32, 1), (1, 32, 2), (2, 32, 3), (3, 32, 4), (4, 32, 5), (5, 32, 6), (6, 32, 7), (7, 32, 8), (8, 32, 9), (9, 32, 10), (10, 32, 11), (11, 32, 12), (12, 32, 13), (13, 32, 14), (14, 32, 15), (15, 32, 16), (16, 32, 17), (17, 32, 18), (18, 32, 19), (19, 32, 20), (20, 32, 21), (21, 32, 22), (22, 32, 23), (23, 32, 24), (24, 32, 25), (25, 32, 26), (26, 32, 27), (27, 32, 28), (28, 32, 29), (29, 32, 30), (0, 1, 2, 3, 4, 5, 6, 7, 8, 9, 10, 11, 12, 13, 14, 15, 16, 17, 18, 19, 20, 21, 22, 23, 24, 25, 26, 27, 28, 29, 30, 31), (30, 32, 31), (31, 32, 0)])
_uv = me_cone_012.uv_layers.new(name='UVMap')
_uv.uv.foreach_set('vector', [0.25, 0.49, 0.25, 0.25, 0.2968, 0.4854, 0.2968, 0.4854, 0.25, 0.25, 0.3418, 0.4717, 0.3418, 0.4717, 0.25, 0.25, 0.3833, 0.4496, 0.3833, 0.4496, 0.25, 0.25, 0.4197, 0.4197, 0.4197, 0.4197, 0.25, 0.25, 0.4496, 0.3833, 0.4496, 0.3833, 0.25, 0.25, 0.4717, 0.3418, 0.4717, 0.3418, 0.25, 0.25, 0.4854, 0.2968, 0.4854, 0.2968, 0.25, 0.25, 0.49, 0.25, 0.49, 0.25, 0.25, 0.25, 0.4854, 0.2032, 0.4854, 0.2032, 0.25, 0.25, 0.4717, 0.1582, 0.4717, 0.1582, 0.25, 0.25, 0.4496, 0.1167, 0.4496, 0.1167, 0.25, 0.25, 0.4197, 0.08029, 0.4197, 0.08029, 0.25, 0.25, 0.3833, 0.05045, 0.3833, 0.05045, 0.25, 0.25, 0.3418, 0.02827, 0.3418, 0.02827, 0.25, 0.25, 0.2968, 0.01461, 0.2968, 0.01461, 0.25, 0.25, 0.25, 0.01, 0.25, 0.01, 0.25, 0.25, 0.2032, 0.01461, 0.2032, 0.01461, 0.25, 0.25, 0.1582, 0.02827, 0.1582, 0.02827, 0.25, 0.25, 0.1167, 0.05045, 0.1167, 0.05045, 0.25, 0.25, 0.08029, 0.08029, 0.08029, 0.08029, 0.25, 0.25, 0.05045, 0.1167, 0.05045, 0.1167, 0.25, 0.25, 0.02827, 0.1582, 0.02827, 0.1582, 0.25, 0.25, 0.01461, 0.2032, 0.01461, 0.2032, 0.25, 0.25, 0.01, 0.25, 0.01, 0.25, 0.25, 0.25, 0.01461, 0.2968, 0.01461, 0.2968, 0.25, 0.25, 0.02827, 0.3418, 0.02827, 0.3418, 0.25, 0.25, 0.05045, 0.3833, 0.05045, 0.3833, 0.25, 0.25, 0.08029, 0.4197, 0.08029, 0.4197, 0.25, 0.25, 0.1167, 0.4496, 0.1167, 0.4496, 0.25, 0.25, 0.1582, 0.4717, 0.75, 0.49, 0.7968, 0.4854, 0.8418, 0.4717, 0.8833, 0.4496, 0.9197, 0.4197, 0.9496, 0.3833, 0.9717, 0.3418, 0.9854, 0.2968, 0.99, 0.25, 0.9854, 0.2032, 0.9717, 0.1582, 0.9496, 0.1167, 0.9197, 0.08029, 0.8833, 0.05045, 0.8418, 0.02827, 0.7968, 0.01461, 0.75, 0.01, 0.7032, 0.01461, 0.6582, 0.02827, 0.6167, 0.05045, 0.5803, 0.08029, 0.5504, 0.1167, 0.5283, 0.1582, 0.5146, 0.2032, 0.51, 0.25, 0.5146, 0.2968, 0.5283, 0.3418, 0.5504, 0.3833, 0.5803, 0.4197, 0.6167, 0.4496, 0.6582, 0.4717, 0.7032, 0.4854, 0.1582, 0.4717, 0.25, 0.25, 0.2032, 0.4854, 0.2032, 0.4854, 0.25, 0.25, 0.25, 0.49])
me_cone_012.use_remesh_fix_poles = True
me_cone_012.use_remesh_preserve_attributes = False
me_cone_012.use_mirror_vertex_groups = False
me_cone_012.update()
me_cone_011 = bpy.data.meshes.new('Cone.011')
me_cone_011.from_pydata([(32.44, 13.2, -0.02973), (32.64, 13.18, -0.02973), (32.83, 13.12, -0.02973), (33.0, 13.03, -0.02973), (33.15, 12.9, -0.02973), (33.27, 12.75, -0.02973), (33.37, 12.58, -0.02973), (33.42, 12.39, -0.02973), (33.44, 12.2, -0.02973), (33.42, 12.0, -0.02973), (33.37, 11.81, -0.02973), (33.27, 11.64, -0.02973), (33.15, 11.49, -0.02973), (33.0, 11.37, -0.02973), (32.83, 11.27, -0.02973), (32.64, 11.22, -0.02973), (32.44, 11.2, -0.02973), (32.25, 11.22, -0.02973), (32.06, 11.27, -0.02973), (31.89, 11.37, -0.02973), (31.74, 11.49, -0.02973), (31.61, 11.64, -0.02973), (31.52, 11.81, -0.02973), (31.46, 12.0, -0.02973), (31.44, 12.2, -0.02973), (31.46, 12.39, -0.02973), (31.52, 12.58, -0.02973), (31.61, 12.75, -0.02973), (31.74, 12.9, -0.02973), (31.89, 13.03, -0.02973), (32.06, 13.12, -0.02973), (32.25, 13.18, -0.02973), (32.44, 12.2, 1.97)], [], [(0, 32, 1), (1, 32, 2), (2, 32, 3), (3, 32, 4), (4, 32, 5), (5, 32, 6), (6, 32, 7), (7, 32, 8), (8, 32, 9), (9, 32, 10), (10, 32, 11), (11, 32, 12), (12, 32, 13), (13, 32, 14), (14, 32, 15), (15, 32, 16), (16, 32, 17), (17, 32, 18), (18, 32, 19), (19, 32, 20), (20, 32, 21), (21, 32, 22), (22, 32, 23), (23, 32, 24), (24, 32, 25), (25, 32, 26), (26, 32, 27), (27, 32, 28), (28, 32, 29), (29, 32, 30), (0, 1, 2, 3, 4, 5, 6, 7, 8, 9, 10, 11, 12, 13, 14, 15, 16, 17, 18, 19, 20, 21, 22, 23, 24, 25, 26, 27, 28, 29, 30, 31), (30, 32, 31), (31, 32, 0)])
_uv = me_cone_011.uv_layers.new(name='UVMap')
_uv.uv.foreach_set('vector', [0.25, 0.49, 0.25, 0.25, 0.2968, 0.4854, 0.2968, 0.4854, 0.25, 0.25, 0.3418, 0.4717, 0.3418, 0.4717, 0.25, 0.25, 0.3833, 0.4496, 0.3833, 0.4496, 0.25, 0.25, 0.4197, 0.4197, 0.4197, 0.4197, 0.25, 0.25, 0.4496, 0.3833, 0.4496, 0.3833, 0.25, 0.25, 0.4717, 0.3418, 0.4717, 0.3418, 0.25, 0.25, 0.4854, 0.2968, 0.4854, 0.2968, 0.25, 0.25, 0.49, 0.25, 0.49, 0.25, 0.25, 0.25, 0.4854, 0.2032, 0.4854, 0.2032, 0.25, 0.25, 0.4717, 0.1582, 0.4717, 0.1582, 0.25, 0.25, 0.4496, 0.1167, 0.4496, 0.1167, 0.25, 0.25, 0.4197, 0.08029, 0.4197, 0.08029, 0.25, 0.25, 0.3833, 0.05045, 0.3833, 0.05045, 0.25, 0.25, 0.3418, 0.02827, 0.3418, 0.02827, 0.25, 0.25, 0.2968, 0.01461, 0.2968, 0.01461, 0.25, 0.25, 0.25, 0.01, 0.25, 0.01, 0.25, 0.25, 0.2032, 0.01461, 0.2032, 0.01461, 0.25, 0.25, 0.1582, 0.02827, 0.1582, 0.02827, 0.25, 0.25, 0.1167, 0.05045, 0.1167, 0.05045, 0.25, 0.25, 0.08029, 0.08029, 0.08029, 0.08029, 0.25, 0.25, 0.05045, 0.1167, 0.05045, 0.1167, 0.25, 0.25, 0.02827, 0.1582, 0.02827, 0.1582, 0.25, 0.25, 0.01461, 0.2032, 0.01461, 0.2032, 0.25, 0.25, 0.01, 0.25, 0.01, 0.25, 0.25, 0.25, 0.01461, 0.2968, 0.01461, 0.2968, 0.25, 0.25, 0.02827, 0.3418, 0.02827, 0.3418, 0.25, 0.25, 0.05045, 0.3833, 0.05045, 0.3833, 0.25, 0.25, 0.08029, 0.4197, 0.08029, 0.4197, 0.25, 0.25, 0.1167, 0.4496, 0.1167, 0.4496, 0.25, 0.25, 0.1582, 0.4717, 0.75, 0.49, 0.7968, 0.4854, 0.8418, 0.4717, 0.8833, 0.4496, 0.9197, 0.4197, 0.9496, 0.3833, 0.9717, 0.3418, 0.9854, 0.2968, 0.99, 0.25, 0.9854, 0.2032, 0.9717, 0.1582, 0.9496, 0.1167, 0.9197, 0.08029, 0.8833, 0.05045, 0.8418, 0.02827, 0.7968, 0.01461, 0.75, 0.01, 0.7032, 0.01461, 0.6582, 0.02827, 0.6167, 0.05045, 0.5803, 0.08029, 0.5504, 0.1167, 0.5283, 0.1582, 0.5146, 0.2032, 0.51, 0.25, 0.5146, 0.2968, 0.5283, 0.3418, 0.5504, 0.3833, 0.5803, 0.4197, 0.6167, 0.4496, 0.6582, 0.4717, 0.7032, 0.4854, 0.1582, 0.4717, 0.25, 0.25, 0.2032, 0.4854, 0.2032, 0.4854, 0.25, 0.25, 0.25, 0.49])
me_cone_011.use_remesh_fix_poles = True
me_cone_011.use_remesh_preserve_attributes = False
me_cone_011.use_mirror_vertex_groups = False
me_cone_011.update()
me_cone_010 = bpy.data.meshes.new('Cone.010')
me_cone_010.from_pydata([(32.44, 10.28, -0.02973), (32.64, 10.26, -0.02973), (32.83, 10.2, -0.02973), (33.0, 10.11, -0.02973), (33.15, 9.986, -0.02973), (33.27, 9.834, -0.02973), (33.37, 9.661, -0.02973), (33.42, 9.474, -0.02973), (33.44, 9.279, -0.02973), (33.42, 9.084, -0.02973), (33.37, 8.896, -0.02973), (33.27, 8.723, -0.02973), (33.15, 8.572, -0.02973), (33.0, 8.447, -0.02973), (32.83, 8.355, -0.02973), (32.64, 8.298, -0.02973), (32.44, 8.279, -0.02973), (32.25, 8.298, -0.02973), (32.06, 8.355, -0.02973), (31.89, 8.447, -0.02973), (31.74, 8.572, -0.02973), (31.61, 8.723, -0.02973), (31.52, 8.896, -0.02973), (31.46, 9.084, -0.02973), (31.44, 9.279, -0.02973), (31.46, 9.474, -0.02973), (31.52, 9.661, -0.02973), (31.61, 9.834, -0.02973), (31.74, 9.986, -0.02973), (31.89, 10.11, -0.02973), (32.06, 10.2, -0.02973), (32.25, 10.26, -0.02973), (32.44, 9.279, 1.97)], [], [(0, 32, 1), (1, 32, 2), (2, 32, 3), (3, 32, 4), (4, 32, 5), (5, 32, 6), (6, 32, 7), (7, 32, 8), (8, 32, 9), (9, 32, 10), (10, 32, 11), (11, 32, 12), (12, 32, 13), (13, 32, 14), (14, 32, 15), (15, 32, 16), (16, 32, 17), (17, 32, 18), (18, 32, 19), (19, 32, 20), (20, 32, 21), (21, 32, 22), (22, 32, 23), (23, 32, 24), (24, 32, 25), (25, 32, 26), (26, 32, 27), (27, 32, 28), (28, 32, 29), (29, 32, 30), (0, 1, 2, 3, 4, 5, 6, 7, 8, 9, 10, 11, 12, 13, 14, 15, 16, 17, 18, 19, 20, 21, 22, 23, 24, 25, 26, 27, 28, 29, 30, 31), (30, 32, 31), (31, 32, 0)])
_uv = me_cone_010.uv_layers.new(name='UVMap')
_uv.uv.foreach_set('vector', [0.25, 0.49, 0.25, 0.25, 0.2968, 0.4854, 0.2968, 0.4854, 0.25, 0.25, 0.3418, 0.4717, 0.3418, 0.4717, 0.25, 0.25, 0.3833, 0.4496, 0.3833, 0.4496, 0.25, 0.25, 0.4197, 0.4197, 0.4197, 0.4197, 0.25, 0.25, 0.4496, 0.3833, 0.4496, 0.3833, 0.25, 0.25, 0.4717, 0.3418, 0.4717, 0.3418, 0.25, 0.25, 0.4854, 0.2968, 0.4854, 0.2968, 0.25, 0.25, 0.49, 0.25, 0.49, 0.25, 0.25, 0.25, 0.4854, 0.2032, 0.4854, 0.2032, 0.25, 0.25, 0.4717, 0.1582, 0.4717, 0.1582, 0.25, 0.25, 0.4496, 0.1167, 0.4496, 0.1167, 0.25, 0.25, 0.4197, 0.08029, 0.4197, 0.08029, 0.25, 0.25, 0.3833, 0.05045, 0.3833, 0.05045, 0.25, 0.25, 0.3418, 0.02827, 0.3418, 0.02827, 0.25, 0.25, 0.2968, 0.01461, 0.2968, 0.01461, 0.25, 0.25, 0.25, 0.01, 0.25, 0.01, 0.25, 0.25, 0.2032, 0.01461, 0.2032, 0.01461, 0.25, 0.25, 0.1582, 0.02827, 0.1582, 0.02827, 0.25, 0.25, 0.1167, 0.05045, 0.1167, 0.05045, 0.25, 0.25, 0.08029, 0.08029, 0.08029, 0.08029, 0.25, 0.25, 0.05045, 0.1167, 0.05045, 0.1167, 0.25, 0.25, 0.02827, 0.1582, 0.02827, 0.1582, 0.25, 0.25, 0.01461, 0.2032, 0.01461, 0.2032, 0.25, 0.25, 0.01, 0.25, 0.01, 0.25, 0.25, 0.25, 0.01461, 0.2968, 0.01461, 0.2968, 0.25, 0.25, 0.02827, 0.3418, 0.02827, 0.3418, 0.25, 0.25, 0.05045, 0.3833, 0.05045, 0.3833, 0.25, 0.25, 0.08029, 0.4197, 0.08029, 0.4197, 0.25, 0.25, 0.1167, 0.4496, 0.1167, 0.4496, 0.25, 0.25, 0.1582, 0.4717, 0.75, 0.49, 0.7968, 0.4854, 0.8418, 0.4717, 0.8833, 0.4496, 0.9197, 0.4197, 0.9496, 0.3833, 0.9717, 0.3418, 0.9854, 0.2968, 0.99, 0.25, 0.9854, 0.2032, 0.9717, 0.1582, 0.9496, 0.1167, 0.9197, 0.08029, 0.8833, 0.05045, 0.8418, 0.02827, 0.7968, 0.01461, 0.75, 0.01, 0.7032, 0.01461, 0.6582, 0.02827, 0.6167, 0.05045, 0.5803, 0.08029, 0.5504, 0.1167, 0.5283, 0.1582, 0.5146, 0.2032, 0.51, 0.25, 0.5146, 0.2968, 0.5283, 0.3418, 0.5504, 0.3833, 0.5803, 0.4197, 0.6167, 0.4496, 0.6582, 0.4717, 0.7032, 0.4854, 0.1582, 0.4717, 0.25, 0.25, 0.2032, 0.4854, 0.2032, 0.4854, 0.25, 0.25, 0.25, 0.49])
me_cone_010.use_remesh_fix_poles = True
me_cone_010.use_remesh_preserve_attributes = False
me_cone_010.use_mirror_vertex_groups = False
me_cone_010.update()
me_cone_009 = bpy.data.meshes.new('Cone.009')
me_cone_009.from_pydata([(32.44, -5.036, -0.02973), (32.64, -5.055, -0.02973), (32.83, -5.112, -0.02973), (33.0, -5.205, -0.02973), (33.15, -5.329, -0.02973), (33.27, -5.481, -0.02973), (33.37, -5.654, -0.02973), (33.42, -5.841, -0.02973), (33.44, -6.036, -0.02973), (33.42, -6.231, -0.02973), (33.37, -6.419, -0.02973), (33.27, -6.592, -0.02973), (33.15, -6.743, -0.02973), (33.0, -6.868, -0.02973), (32.83, -6.96, -0.02973), (32.64, -7.017, -0.02973), (32.44, -7.036, -0.02973), (32.25, -7.017, -0.02973), (32.06, -6.96, -0.02973), (31.89, -6.868, -0.02973), (31.74, -6.743, -0.02973), (31.61, -6.592, -0.02973), (31.52, -6.419, -0.02973), (31.46, -6.231, -0.02973), (31.44, -6.036, -0.02973), (31.46, -5.841, -0.02973), (31.52, -5.654, -0.02973), (31.61, -5.481, -0.02973), (31.74, -5.329, -0.02973), (31.89, -5.205, -0.02973), (32.06, -5.112, -0.02973), (32.25, -5.055, -0.02973), (32.44, -6.036, 1.97)], [], [(0, 32, 1), (1, 32, 2), (2, 32, 3), (3, 32, 4), (4, 32, 5), (5, 32, 6), (6, 32, 7), (7, 32, 8), (8, 32, 9), (9, 32, 10), (10, 32, 11), (11, 32, 12), (12, 32, 13), (13, 32, 14), (14, 32, 15), (15, 32, 16), (16, 32, 17), (17, 32, 18), (18, 32, 19), (19, 32, 20), (20, 32, 21), (21, 32, 22), (22, 32, 23), (23, 32, 24), (24, 32, 25), (25, 32, 26), (26, 32, 27), (27, 32, 28), (28, 32, 29), (29, 32, 30), (0, 1, 2, 3, 4, 5, 6, 7, 8, 9, 10, 11, 12, 13, 14, 15, 16, 17, 18, 19, 20, 21, 22, 23, 24, 25, 26, 27, 28, 29, 30, 31), (30, 32, 31), (31, 32, 0)])
_uv = me_cone_009.uv_layers.new(name='UVMap')
_uv.uv.foreach_set('vector', [0.25, 0.49, 0.25, 0.25, 0.2968, 0.4854, 0.2968, 0.4854, 0.25, 0.25, 0.3418, 0.4717, 0.3418, 0.4717, 0.25, 0.25, 0.3833, 0.4496, 0.3833, 0.4496, 0.25, 0.25, 0.4197, 0.4197, 0.4197, 0.4197, 0.25, 0.25, 0.4496, 0.3833, 0.4496, 0.3833, 0.25, 0.25, 0.4717, 0.3418, 0.4717, 0.3418, 0.25, 0.25, 0.4854, 0.2968, 0.4854, 0.2968, 0.25, 0.25, 0.49, 0.25, 0.49, 0.25, 0.25, 0.25, 0.4854, 0.2032, 0.4854, 0.2032, 0.25, 0.25, 0.4717, 0.1582, 0.4717, 0.1582, 0.25, 0.25, 0.4496, 0.1167, 0.4496, 0.1167, 0.25, 0.25, 0.4197, 0.08029, 0.4197, 0.08029, 0.25, 0.25, 0.3833, 0.05045, 0.3833, 0.05045, 0.25, 0.25, 0.3418, 0.02827, 0.3418, 0.02827, 0.25, 0.25, 0.2968, 0.01461, 0.2968, 0.01461, 0.25, 0.25, 0.25, 0.01, 0.25, 0.01, 0.25, 0.25, 0.2032, 0.01461, 0.2032, 0.01461, 0.25, 0.25, 0.1582, 0.02827, 0.1582, 0.02827, 0.25, 0.25, 0.1167, 0.05045, 0.1167, 0.05045, 0.25, 0.25, 0.08029, 0.08029, 0.08029, 0.08029, 0.25, 0.25, 0.05045, 0.1167, 0.05045, 0.1167, 0.25, 0.25, 0.02827, 0.1582, 0.02827, 0.1582, 0.25, 0.25, 0.01461, 0.2032, 0.01461, 0.2032, 0.25, 0.25, 0.01, 0.25, 0.01, 0.25, 0.25, 0.25, 0.01461, 0.2968, 0.01461, 0.2968, 0.25, 0.25, 0.02827, 0.3418, 0.02827, 0.3418, 0.25, 0.25, 0.05045, 0.3833, 0.05045, 0.3833, 0.25, 0.25, 0.08029, 0.4197, 0.08029, 0.4197, 0.25, 0.25, 0.1167, 0.4496, 0.1167, 0.4496, 0.25, 0.25, 0.1582, 0.4717, 0.75, 0.49, 0.7968, 0.4854, 0.8418, 0.4717, 0.8833, 0.4496, 0.9197, 0.4197, 0.9496, 0.3833, 0.9717, 0.3418, 0.9854, 0.2968, 0.99, 0.25, 0.9854, 0.2032, 0.9717, 0.1582, 0.9496, 0.1167, 0.9197, 0.08029, 0.8833, 0.05045, 0.8418, 0.02827, 0.7968, 0.01461, 0.75, 0.01, 0.7032, 0.01461, 0.6582, 0.02827, 0.6167, 0.05045, 0.5803, 0.08029, 0.5504, 0.1167, 0.5283, 0.1582, 0.5146, 0.2032, 0.51, 0.25, 0.5146, 0.2968, 0.5283, 0.3418, 0.5504, 0.3833, 0.5803, 0.4197, 0.6167, 0.4496, 0.6582, 0.4717, 0.7032, 0.4854, 0.1582, 0.4717, 0.25, 0.25, 0.2032, 0.4854, 0.2032, 0.4854, 0.25, 0.25, 0.25, 0.49])
me_cone_009.use_remesh_fix_poles = True
me_cone_009.use_remesh_preserve_attributes = False
me_cone_009.use_mirror_vertex_groups = False
me_cone_009.update()
me_cone_008 = bpy.data.meshes.new('Cone.008')
me_cone_008.from_pydata([(32.44, -7.955, -0.02973), (32.64, -7.974, -0.02973), (32.83, -8.031, -0.02973), (33.0, -8.123, -0.02973), (33.15, -8.248, -0.02973), (33.27, -8.399, -0.02973), (33.37, -8.572, -0.02973), (33.42, -8.76, -0.02973), (33.44, -8.955, -0.02973), (33.42, -9.15, -0.02973), (33.37, -9.337, -0.02973), (33.27, -9.51, -0.02973), (33.15, -9.662, -0.02973), (33.0, -9.786, -0.02973), (32.83, -9.879, -0.02973), (32.64, -9.935, -0.02973), (32.44, -9.955, -0.02973), (32.25, -9.935, -0.02973), (32.06, -9.879, -0.02973), (31.89, -9.786, -0.02973), (31.74, -9.662, -0.02973), (31.61, -9.51, -0.02973), (31.52, -9.337, -0.02973), (31.46, -9.15, -0.02973), (31.44, -8.955, -0.02973), (31.46, -8.76, -0.02973), (31.52, -8.572, -0.02973), (31.61, -8.399, -0.02973), (31.74, -8.248, -0.02973), (31.89, -8.123, -0.02973), (32.06, -8.031, -0.02973), (32.25, -7.974, -0.02973), (32.44, -8.955, 1.97)], [], [(0, 32, 1), (1, 32, 2), (2, 32, 3), (3, 32, 4), (4, 32, 5), (5, 32, 6), (6, 32, 7), (7, 32, 8), (8, 32, 9), (9, 32, 10), (10, 32, 11), (11, 32, 12), (12, 32, 13), (13, 32, 14), (14, 32, 15), (15, 32, 16), (16, 32, 17), (17, 32, 18), (18, 32, 19), (19, 32, 20), (20, 32, 21), (21, 32, 22), (22, 32, 23), (23, 32, 24), (24, 32, 25), (25, 32, 26), (26, 32, 27), (27, 32, 28), (28, 32, 29), (29, 32, 30), (0, 1, 2, 3, 4, 5, 6, 7, 8, 9, 10, 11, 12, 13, 14, 15, 16, 17, 18, 19, 20, 21, 22, 23, 24, 25, 26, 27, 28, 29, 30, 31), (30, 32, 31), (31, 32, 0)])
_uv = me_cone_008.uv_layers.new(name='UVMap')
_uv.uv.foreach_set('vector', [0.25, 0.49, 0.25, 0.25, 0.2968, 0.4854, 0.2968, 0.4854, 0.25, 0.25, 0.3418, 0.4717, 0.3418, 0.4717, 0.25, 0.25, 0.3833, 0.4496, 0.3833, 0.4496, 0.25, 0.25, 0.4197, 0.4197, 0.4197, 0.4197, 0.25, 0.25, 0.4496, 0.3833, 0.4496, 0.3833, 0.25, 0.25, 0.4717, 0.3418, 0.4717, 0.3418, 0.25, 0.25, 0.4854, 0.2968, 0.4854, 0.2968, 0.25, 0.25, 0.49, 0.25, 0.49, 0.25, 0.25, 0.25, 0.4854, 0.2032, 0.4854, 0.2032, 0.25, 0.25, 0.4717, 0.1582, 0.4717, 0.1582, 0.25, 0.25, 0.4496, 0.1167, 0.4496, 0.1167, 0.25, 0.25, 0.4197, 0.08029, 0.4197, 0.08029, 0.25, 0.25, 0.3833, 0.05045, 0.3833, 0.05045, 0.25, 0.25, 0.3418, 0.02827, 0.3418, 0.02827, 0.25, 0.25, 0.2968, 0.01461, 0.2968, 0.01461, 0.25, 0.25, 0.25, 0.01, 0.25, 0.01, 0.25, 0.25, 0.2032, 0.01461, 0.2032, 0.01461, 0.25, 0.25, 0.1582, 0.02827, 0.1582, 0.02827, 0.25, 0.25, 0.1167, 0.05045, 0.1167, 0.05045, 0.25, 0.25, 0.08029, 0.08029, 0.08029, 0.08029, 0.25, 0.25, 0.05045, 0.1167, 0.05045, 0.1167, 0.25, 0.25, 0.02827, 0.1582, 0.02827, 0.1582, 0.25, 0.25, 0.01461, 0.2032, 0.01461, 0.2032, 0.25, 0.25, 0.01, 0.25, 0.01, 0.25, 0.25, 0.25, 0.01461, 0.2968, 0.01461, 0.2968, 0.25, 0.25, 0.02827, 0.3418, 0.02827, 0.3418, 0.25, 0.25, 0.05045, 0.3833, 0.05045, 0.3833, 0.25, 0.25, 0.08029, 0.4197, 0.08029, 0.4197, 0.25, 0.25, 0.1167, 0.4496, 0.1167, 0.4496, 0.25, 0.25, 0.1582, 0.4717, 0.75, 0.49, 0.7968, 0.4854, 0.8418, 0.4717, 0.8833, 0.4496, 0.9197, 0.4197, 0.9496, 0.3833, 0.9717, 0.3418, 0.9854, 0.2968, 0.99, 0.25, 0.9854, 0.2032, 0.9717, 0.1582, 0.9496, 0.1167, 0.9197, 0.08029, 0.8833, 0.05045, 0.8418, 0.02827, 0.7968, 0.01461, 0.75, 0.01, 0.7032, 0.01461, 0.6582, 0.02827, 0.6167, 0.05045, 0.5803, 0.08029, 0.5504, 0.1167, 0.5283, 0.1582, 0.5146, 0.2032, 0.51, 0.25, 0.5146, 0.2968, 0.5283, 0.3418, 0.5504, 0.3833, 0.5803, 0.4197, 0.6167, 0.4496, 0.6582, 0.4717, 0.7032, 0.4854, 0.1582, 0.4717, 0.25, 0.25, 0.2032, 0.4854, 0.2032, 0.4854, 0.25, 0.25, 0.25, 0.49])
me_cone_008.use_remesh_fix_poles = True
me_cone_008.use_remesh_preserve_attributes = False
me_cone_008.use_mirror_vertex_groups = False
me_cone_008.update()
me_cube_005 = bpy.data.meshes.new('Cube.005')
me_cube_005.from_pydata([(0.3241, -1.109, -1.927), (0.3241, -1.109, 0.07333), (0.3241, 0.8909, -1.927), (0.3241, 0.8909, 0.07333), (2.324, -1.109, -1.927), (2.324, -1.109, 0.07333), (2.324, 0.8909, -1.927), (2.324, 0.8909, 0.07333)], [], [(0, 1, 3, 2), (2, 3, 7, 6), (6, 7, 5, 4), (4, 5, 1, 0), (2, 6, 4, 0), (7, 3, 1, 5)])
_uv = me_cube_005.uv_layers.new(name='UVMap')
_uv.uv.foreach_set('vector', [0.375, 0.0, 0.625, 0.0, 0.625, 0.25, 0.375, 0.25, 0.375, 0.25, 0.625, 0.25, 0.625, 0.5, 0.375, 0.5, 0.375, 0.5, 0.625, 0.5, 0.625, 0.75, 0.375, 0.75, 0.375, 0.75, 0.625, 0.75, 0.625, 1.0, 0.375, 1.0, 0.125, 0.5, 0.375, 0.5, 0.375, 0.75, 0.125, 0.75, 0.625, 0.5, 0.875, 0.5, 0.875, 0.75, 0.625, 0.75])
me_cube_005.materials.append(mat_material_001)
me_cube_005.use_remesh_fix_poles = True
me_cube_005.use_remesh_preserve_attributes = False
me_cube_005.use_mirror_vertex_groups = False
me_cube_005.update()
me_cube_007 = bpy.data.meshes.new('Cube.007')
me_cube_007.from_pydata([(-2.435, -1.109, -1.927), (-2.435, -1.109, 0.07333), (-2.435, 0.8909, -1.927), (-2.435, 0.8909, 0.07333), (-0.4347, -1.109, -1.927), (-0.4347, -1.109, 0.07333), (-0.4347, 0.8909, -1.927), (-0.4347, 0.8909, 0.07333)], [], [(0, 1, 3, 2), (2, 3, 7, 6), (6, 7, 5, 4), (4, 5, 1, 0), (2, 6, 4, 0), (7, 3, 1, 5)])
_uv = me_cube_007.uv_layers.new(name='UVMap')
_uv.uv.foreach_set('vector', [0.375, 0.0, 0.625, 0.0, 0.625, 0.25, 0.375, 0.25, 0.375, 0.25, 0.625, 0.25, 0.625, 0.5, 0.375, 0.5, 0.375, 0.5, 0.625, 0.5, 0.625, 0.75, 0.375, 0.75, 0.375, 0.75, 0.625, 0.75, 0.625, 1.0, 0.375, 1.0, 0.125, 0.5, 0.375, 0.5, 0.375, 0.75, 0.125, 0.75, 0.625, 0.5, 0.875, 0.5, 0.875, 0.75, 0.625, 0.75])
me_cube_007.materials.append(mat_material_001)
me_cube_007.use_remesh_fix_poles = True
me_cube_007.use_remesh_preserve_attributes = False
me_cube_007.use_mirror_vertex_groups = False
me_cube_007.update()

# ---- objects
ob_cube = bpy.data.objects.new('Cube', me_cube)
ob_light = bpy.data.objects.new('Light', light_light)
ob_camera = bpy.data.objects.new('Camera', cam_camera)
ob_mball = bpy.data.objects.new('Mball', None)
ob_mball_001 = bpy.data.objects.new('Mball.001', None)
ob_mball_002 = bpy.data.objects.new('Mball.002', None)
ob_mball_003 = bpy.data.objects.new('Mball.003', None)
ob_mball_004 = bpy.data.objects.new('Mball.004', None)
ob_mball_005 = bpy.data.objects.new('Mball.005', None)
ob_mball_006 = bpy.data.objects.new('Mball.006', None)
ob_mball_007 = bpy.data.objects.new('Mball.007', None)
ob_mball_008 = bpy.data.objects.new('Mball.008', None)
ob_mball_009 = bpy.data.objects.new('Mball.009', None)
ob_mball_010 = bpy.data.objects.new('Mball.010', None)
ob_mball_011 = bpy.data.objects.new('Mball.011', None)
ob_mball_012 = bpy.data.objects.new('Mball.012', None)
ob_mball_013 = bpy.data.objects.new('Mball.013', None)
ob_mball_014 = bpy.data.objects.new('Mball.014', None)
ob_cone = bpy.data.objects.new('Cone', me_cone)
ob_cone_001 = bpy.data.objects.new('Cone.001', me_cone_001)
ob_cone_003 = bpy.data.objects.new('Cone.003', me_cone_003)
ob_cone_002 = bpy.data.objects.new('Cone.002', me_cone_002)
ob_cone_005 = bpy.data.objects.new('Cone.005', me_cone_005)
ob_cone_004 = bpy.data.objects.new('Cone.004', me_cone_004)
ob_cone_007 = bpy.data.objects.new('Cone.007', me_cone_007)
ob_cone_006 = bpy.data.objects.new('Cone.006', me_cone_006)
ob_cone_015 = bpy.data.objects.new('Cone.015', me_cone_015)
ob_cone_014 = bpy.data.objects.new('Cone.014', me_cone_014)
ob_cone_013 = bpy.data.objects.new('Cone.013', me_cone_013)
ob_cone_012 = bpy.data.objects.new('Cone.012', me_cone_012)
ob_cone_011 = bpy.data.objects.new('Cone.011', me_cone_011)
ob_cone_010 = bpy.data.objects.new('Cone.010', me_cone_010)
ob_cone_009 = bpy.data.objects.new('Cone.009', me_cone_009)
ob_cone_008 = bpy.data.objects.new('Cone.008', me_cone_008)
ob_cube_001 = bpy.data.objects.new('Cube.001', me_cube_005)
ob_cube_002 = bpy.data.objects.new('Cube.002', me_cube_007)

# ---- transforms, parenting, visibility, modifiers, constraints
ob_cube.location = (0.0, 0.0, 0.0)
ob_cube.scale = (0.2237, 0.2237, 2.101)
ob_cube.lock_rotations_4d = False
ob_cube.empty_display_type = 'ARROWS'
ob_cube.lineart.crease_threshold = 0.0
ob_light.location = (4.076, 1.005, 5.904)
ob_light.rotation_euler = (0.6503, 0.05522, 1.866)
ob_light.lock_rotations_4d = False
ob_light.empty_display_type = 'ARROWS'
ob_light.color = (0.0, 0.0, 0.0, 0.0)
ob_light.lineart.crease_threshold = 0.0
ob_camera.location = (7.359, -6.926, 4.958)
ob_camera.rotation_euler = (1.109, 0.0, 0.8149)
ob_camera.lock_rotations_4d = False
ob_camera.empty_display_type = 'ARROWS'
ob_camera.color = (0.0, 0.0, 0.0, 0.0)
ob_camera.display_type = 'WIRE'
ob_camera.lineart.crease_threshold = 0.0
ob_mball.location = (-1.024, -0.4728, 3.706)
ob_mball.scale = (0.2789, 0.2789, 0.2789)
ob_mball.empty_image_offset = (0.0, 0.0)
ob_mball.lineart.crease_threshold = 0.0
ob_mball_001.location = (2.257, -0.1529, 3.706)
ob_mball_001.scale = (0.2789, 0.2789, 0.2789)
ob_mball_001.empty_image_offset = (0.0, 0.0)
ob_mball_001.lineart.crease_threshold = 0.0
ob_mball_002.location = (1.926, 0.6888, 3.17)
ob_mball_002.scale = (0.2789, 0.2789, 0.2789)
ob_mball_002.empty_image_offset = (0.0, 0.0)
ob_mball_002.lineart.crease_threshold = 0.0
ob_mball_003.location = (0.1755, 0.7717, 3.706)
ob_mball_003.scale = (0.2789, 0.2789, 0.2789)
ob_mball_003.empty_image_offset = (0.0, 0.0)
ob_mball_003.lineart.crease_threshold = 0.0
ob_mball_004.location = (-0.6792, 1.267, 3.242)
ob_mball_004.scale = (0.2789, 0.2789, 0.2789)
ob_mball_004.empty_image_offset = (0.0, 0.0)
ob_mball_004.lineart.crease_threshold = 0.0
ob_mball_005.location = (1.153, -1.311, 2.981)
ob_mball_005.scale = (0.2789, 0.2789, 0.2789)
ob_mball_005.empty_image_offset = (0.0, 0.0)
ob_mball_005.lineart.crease_threshold = 0.0
ob_mball_006.location = (-0.5457, -1.252, 3.706)
ob_mball_006.scale = (0.2789, 0.2789, 0.2789)
ob_mball_006.empty_image_offset = (0.0, 0.0)
ob_mball_006.lineart.crease_threshold = 0.0
ob_mball_007.location = (-0.5648, 0.2715, 3.404)
ob_mball_007.scale = (0.2789, 0.2789, 0.2789)
ob_mball_007.empty_image_offset = (0.0, 0.0)
ob_mball_007.lineart.crease_threshold = 0.0
ob_mball_008.location = (1.662, -0.7112, 3.386)
ob_mball_008.scale = (0.2789, 0.2789, 0.2789)
ob_mball_008.empty_image_offset = (0.0, 0.0)
ob_mball_008.lineart.crease_threshold = 0.0
ob_mball_009.location = (1.247, 0.5677, 3.706)
ob_mball_009.scale = (0.2789, 0.2789, 0.2789)
ob_mball_009.empty_image_offset = (0.0, 0.0)
ob_mball_009.lineart.crease_threshold = 0.0
ob_mball_010.location = (0.3268, -1.658, 3.706)
ob_mball_010.scale = (0.2789, 0.2789, 0.2789)
ob_mball_010.empty_image_offset = (0.0, 0.0)
ob_mball_010.lineart.crease_threshold = 0.0
ob_mball_011.location = (0.626, 0.02212, 3.831)
ob_mball_011.scale = (0.2789, 0.2789, 0.2789)
ob_mball_011.empty_image_offset = (0.0, 0.0)
ob_mball_011.lineart.crease_threshold = 0.0
ob_mball_012.location = (1.341, 0.05829, 3.706)
ob_mball_012.scale = (0.2789, 0.2789, 0.2789)
ob_mball_012.empty_image_offset = (0.0, 0.0)
ob_mball_012.lineart.crease_threshold = 0.0
ob_mball_013.location = (0.8307, -0.8088, 3.706)
ob_mball_013.scale = (0.2789, 0.2789, 0.2789)
ob_mball_013.empty_image_offset = (0.0, 0.0)
ob_mball_013.lineart.crease_threshold = 0.0
ob_mball_014.location = (-0.08274, -0.3826, 3.706)
ob_mball_014.scale = (0.2789, 0.2789, 0.2789)
ob_mball_014.empty_image_offset = (0.0, 0.0)
ob_mball_014.lineart.crease_threshold = 0.0
ob_cone.location = (0.02494, 0.2243, -1.987)
ob_cone.scale = (-0.1038, -0.1038, 0.5238)
ob_cone.lineart.crease_threshold = 0.0
ob_cone_001.location = (0.02494, 0.2243, -1.987)
ob_cone_001.scale = (-0.1038, -0.1038, 0.5238)
ob_cone_001.lineart.crease_threshold = 0.0
ob_cone_003.location = (0.02494, 0.2243, -1.987)
ob_cone_003.scale = (-0.1038, -0.1038, 0.5238)
ob_cone_003.lineart.crease_threshold = 0.0
ob_cone_002.location = (0.02494, 0.2243, -1.987)
ob_cone_002.scale = (-0.1038, -0.1038, 0.5238)
ob_cone_002.lineart.crease_threshold = 0.0
ob_cone_005.location = (0.02494, 0.2243, -1.987)
ob_cone_005.scale = (-0.1038, -0.1038, 0.5238)
ob_cone_005.lineart.crease_threshold = 0.0
ob_cone_004.location = (0.02494, 0.2243, -1.987)
ob_cone_004.scale = (-0.1038, -0.1038, 0.5238)
ob_cone_004.lineart.crease_threshold = 0.0
ob_cone_007.location = (0.02494, 0.2243, -1.987)
ob_cone_007.scale = (-0.1038, -0.1038, 0.5238)
ob_cone_007.lineart.crease_threshold = 0.0
ob_cone_006.location = (0.02494, 0.2243, -1.987)
ob_cone_006.scale = (-0.1038, -0.1038, 0.5238)
ob_cone_006.lineart.crease_threshold = 0.0
ob_cone_015.location = (0.1051, 0.2243, -1.987)
ob_cone_015.scale = (-0.1038, -0.1038, 0.5238)
ob_cone_015.lineart.crease_threshold = 0.0
ob_cone_014.location = (0.1051, 0.2243, -1.987)
ob_cone_014.scale = (-0.1038, -0.1038, 0.5238)
ob_cone_014.lineart.crease_threshold = 0.0
ob_cone_013.location = (0.1051, 0.2243, -1.987)
ob_cone_013.scale = (-0.1038, -0.1038, 0.5238)
ob_cone_013.lineart.crease_threshold = 0.0
ob_cone_012.location = (0.1051, 0.2243, -1.987)
ob_cone_012.scale = (-0.1038, -0.1038, 0.5238)
ob_cone_012.lineart.crease_threshold = 0.0
ob_cone_011.location = (0.1051, 0.2243, -1.987)
ob_cone_011.scale = (-0.1038, -0.1038, 0.5238)
ob_cone_011.lineart.crease_threshold = 0.0
ob_cone_010.location = (0.1051, 0.2243, -1.987)
ob_cone_010.scale = (-0.1038, -0.1038, 0.5238)
ob_cone_010.lineart.crease_threshold = 0.0
ob_cone_009.location = (0.1051, 0.2243, -1.987)
ob_cone_009.scale = (-0.1038, -0.1038, 0.5238)
ob_cone_009.lineart.crease_threshold = 0.0
ob_cone_008.location = (0.1051, 0.2243, -1.987)
ob_cone_008.scale = (-0.1038, -0.1038, 0.5238)
ob_cone_008.lineart.crease_threshold = 0.0
ob_cube_001.location = (0.02494, 0.2243, -1.987)
ob_cube_001.scale = (1.453, 1.212, 0.1001)
ob_cube_001.lineart.crease_threshold = 0.0
ob_cube_002.location = (0.1051, 0.2243, -1.987)
ob_cube_002.scale = (1.453, 1.212, 0.1001)
ob_cube_002.lineart.crease_threshold = 0.0

# ---- collection membership
col_collection.objects.link(ob_cube)
col_collection.objects.link(ob_light)
col_collection.objects.link(ob_camera)
col_collection.objects.link(ob_mball)
col_collection.objects.link(ob_mball_001)
col_collection.objects.link(ob_mball_002)
col_collection.objects.link(ob_mball_003)
col_collection.objects.link(ob_mball_004)
col_collection.objects.link(ob_mball_005)
col_collection.objects.link(ob_mball_006)
col_collection.objects.link(ob_mball_007)
col_collection.objects.link(ob_mball_008)
col_collection.objects.link(ob_mball_009)
col_collection.objects.link(ob_mball_010)
col_collection.objects.link(ob_mball_011)
col_collection.objects.link(ob_mball_012)
col_collection.objects.link(ob_mball_013)
col_collection.objects.link(ob_mball_014)
col_collection.objects.link(ob_cone)
col_collection.objects.link(ob_cone_001)
col_collection.objects.link(ob_cone_003)
col_collection.objects.link(ob_cone_002)
col_collection.objects.link(ob_cone_005)
col_collection.objects.link(ob_cone_004)
col_collection.objects.link(ob_cone_007)
col_collection.objects.link(ob_cone_006)
col_collection.objects.link(ob_cone_015)
col_collection.objects.link(ob_cone_014)
col_collection.objects.link(ob_cone_013)
col_collection.objects.link(ob_cone_012)
col_collection.objects.link(ob_cone_011)
col_collection.objects.link(ob_cone_010)
col_collection.objects.link(ob_cone_009)
col_collection.objects.link(ob_cone_008)
col_collection.objects.link(ob_cube_001)
col_collection.objects.link(ob_cube_002)

# ---- scene / render settings (as saved in the file)
scene.camera = ob_camera
scene.frame_start = 1; scene.frame_end = 80; scene.frame_set(0)
scene.render.engine = 'BLENDER_EEVEE_NEXT'
scene.cycles.use_denoising = False
scene.cycles.samples = 128
scene.cycles.sampling_pattern = 'TABULATED_SOBOL'
scene.cycles.use_adaptive_sampling = False
scene.cycles.use_light_tree = False
scene.view_settings.view_transform = 'Filmic'
bpy.context.view_layer.update()
